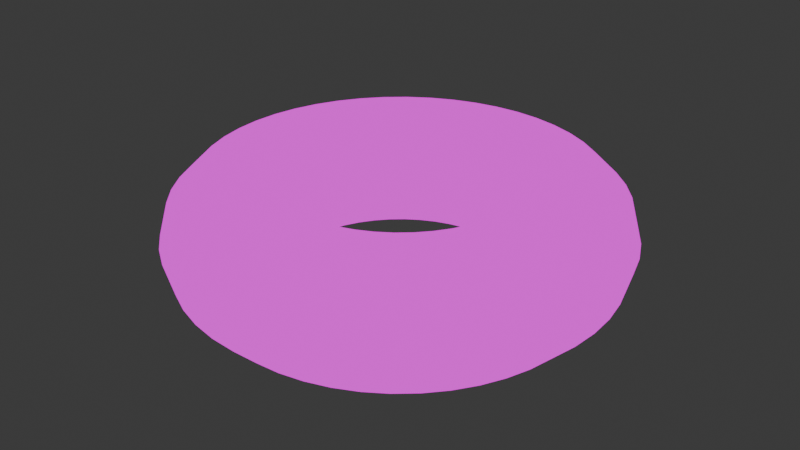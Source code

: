 # Source: kroeger-torus.blend  (saved by Blender 4.4.30; exported with 4.5.12 LTS)
import bpy
from mathutils import Matrix  # noqa: F401  (used for matrix-valued properties, if any)

bpy.ops.wm.read_factory_settings(use_empty=True)
scene = bpy.context.scene
scene.name = 'Scene'

# ---- images (referenced by path relative to the original .blend; pixels are not part of the script)
import os
ASSET_DIR = os.environ.get("B2B_ASSET_DIR", "")  # directory of the original .blend (textures are referenced by path, not embedded)
HERE = os.path.dirname(os.path.abspath(__file__))  # packed textures are extracted next to this script under _unpacked/

def load_image(name, relpath, width, height, colorspace="sRGB"):
    """Load a texture the original file referenced (path relative to the .blend, or extracted next to this script)."""
    p = next((c for c in (os.path.join(HERE, relpath), os.path.join(ASSET_DIR, relpath)) if relpath and os.path.exists(c)), "")
    if p:
        img = bpy.data.images.load(p, check_existing=True)
        img.name = name
    else:  # same state as the original file: an image datablock whose file is absent (Cycles renders it pink)
        img = bpy.data.images.new(name, width, height)
        img.source = "FILE"
        img.filepath = "//" + (relpath or name)
    img.colorspace_settings.name = colorspace
    return img
img_chad_kroeger__udim__albedo_png = load_image('chad_kroeger_<UDIM>_albedo.png', 'chad_kroeger_1024_albedo.png', 1024, 1024, 'sRGB')

# ---- materials (node trees are filled in below, after node groups)
mat_chadkroeger = bpy.data.materials.new('ChadKroeger')

# ---- material node trees
mat_chadkroeger.use_nodes = True; mat_chadkroeger.node_tree.nodes.clear()
_N = mat_chadkroeger.node_tree.nodes; _L = mat_chadkroeger.node_tree.links
n0 = _N.new('ShaderNodeOutputMaterial'); n0.name = 'Material Output'; n0.location = (300, 300)
n1 = _N.new('ShaderNodeTexImage'); n1.name = 'Image Texture'; n1.location = (-60, 284)
n1.image = img_chad_kroeger__udim__albedo_png
_L.new(n1.outputs[0], n0.inputs[0])
n0.is_active_output = True

# ---- world
world_world = bpy.data.worlds.new('World'); scene.world = world_world
world_world.use_nodes = True; world_world.node_tree.nodes.clear()
_N = world_world.node_tree.nodes; _L = world_world.node_tree.links
n0 = _N.new('ShaderNodeOutputWorld'); n0.name = 'World Output'; n0.location = (300, 300)
n1 = _N.new('ShaderNodeBackground'); n1.name = 'Background'; n1.location = (10, 300)
n1.inputs[0].default_value = (0.05088, 0.05088, 0.05088, 1.0)
_L.new(n1.outputs[0], n0.inputs[0])
n0.is_active_output = True
world_world.color = (0.05088, 0.05088, 0.05088)
world_world.sun_shadow_jitter_overblur = 0.0

# ---- meshes
me_torus = bpy.data.meshes.new('Torus')
me_torus.from_pydata([(0.85, 0.0, 0.0), (0.8165, 0.0, 0.125), (0.725, 0.0, 0.2165), (0.6, 0.0, 0.25), (0.475, 0.0, 0.2165), (0.3835, 0.0, 0.125), (0.35, 0.0, 3.062e-17), (0.3835, 0.0, -0.125), (0.475, 0.0, -0.2165), (0.6, 0.0, -0.25), (0.725, 0.0, -0.2165), (0.8165, 0.0, -0.125), (0.8427, 0.1109, 0.0), (0.8095, 0.1066, 0.125), (0.7188, 0.09463, 0.2165), (0.5949, 0.07832, 0.25), (0.4709, 0.062, 0.2165), (0.3802, 0.05006, 0.125), (0.347, 0.04568, 3.062e-17), (0.3802, 0.05006, -0.125), (0.4709, 0.062, -0.2165), (0.5949, 0.07832, -0.25), (0.7188, 0.09463, -0.2165), (0.8095, 0.1066, -0.125), (0.821, 0.22, 0.0), (0.7887, 0.2113, 0.125), (0.7003, 0.1876, 0.2165), (0.5796, 0.1553, 0.25), (0.4588, 0.1229, 0.2165), (0.3704, 0.09926, 0.125), (0.3381, 0.09059, 3.062e-17), (0.3704, 0.09926, -0.125), (0.4588, 0.1229, -0.2165), (0.5796, 0.1553, -0.25), (0.7003, 0.1876, -0.2165), (0.7887, 0.2113, -0.125), (0.7853, 0.3253, 0.0), (0.7544, 0.3125, 0.125), (0.6698, 0.2774, 0.2165), (0.5543, 0.2296, 0.25), (0.4388, 0.1818, 0.2165), (0.3543, 0.1468, 0.125), (0.3234, 0.1339, 3.062e-17), (0.3543, 0.1468, -0.125), (0.4388, 0.1818, -0.2165), (0.5543, 0.2296, -0.25), (0.6698, 0.2774, -0.2165), (0.7544, 0.3125, -0.125), (0.7361, 0.425, 0.0), (0.7071, 0.4083, 0.125), (0.6279, 0.3625, 0.2165), (0.5196, 0.3, 0.25), (0.4114, 0.2375, 0.2165), (0.3321, 0.1917, 0.125), (0.3031, 0.175, 3.062e-17), (0.3321, 0.1917, -0.125), (0.4114, 0.2375, -0.2165), (0.5196, 0.3, -0.25), (0.6279, 0.3625, -0.2165), (0.7071, 0.4083, -0.125), (0.6744, 0.5174, 0.0), (0.6478, 0.4971, 0.125), (0.5752, 0.4414, 0.2165), (0.476, 0.3653, 0.25), (0.3768, 0.2892, 0.2165), (0.3042, 0.2335, 0.125), (0.2777, 0.2131, 3.062e-17), (0.3042, 0.2335, -0.125), (0.3768, 0.2892, -0.2165), (0.476, 0.3653, -0.25), (0.5752, 0.4414, -0.2165), (0.6478, 0.4971, -0.125), (0.601, 0.601, 0.0), (0.5774, 0.5774, 0.125), (0.5127, 0.5127, 0.2165), (0.4243, 0.4243, 0.25), (0.3359, 0.3359, 0.2165), (0.2712, 0.2712, 0.125), (0.2475, 0.2475, 3.062e-17), (0.2712, 0.2712, -0.125), (0.3359, 0.3359, -0.2165), (0.4243, 0.4243, -0.25), (0.5127, 0.5127, -0.2165), (0.5774, 0.5774, -0.125), (0.5174, 0.6744, 0.0), (0.4971, 0.6478, 0.125), (0.4414, 0.5752, 0.2165), (0.3653, 0.476, 0.25), (0.2892, 0.3768, 0.2165), (0.2335, 0.3042, 0.125), (0.2131, 0.2777, 3.062e-17), (0.2335, 0.3042, -0.125), (0.2892, 0.3768, -0.2165), (0.3653, 0.476, -0.25), (0.4414, 0.5752, -0.2165), (0.4971, 0.6478, -0.125), (0.425, 0.7361, 0.0), (0.4083, 0.7071, 0.125), (0.3625, 0.6279, 0.2165), (0.3, 0.5196, 0.25), (0.2375, 0.4114, 0.2165), (0.1917, 0.3321, 0.125), (0.175, 0.3031, 3.062e-17), (0.1917, 0.3321, -0.125), (0.2375, 0.4114, -0.2165), (0.3, 0.5196, -0.25), (0.3625, 0.6279, -0.2165), (0.4083, 0.7071, -0.125), (0.3253, 0.7853, 0.0), (0.3125, 0.7544, 0.125), (0.2774, 0.6698, 0.2165), (0.2296, 0.5543, 0.25), (0.1818, 0.4388, 0.2165), (0.1468, 0.3543, 0.125), (0.1339, 0.3234, 3.062e-17), (0.1468, 0.3543, -0.125), (0.1818, 0.4388, -0.2165), (0.2296, 0.5543, -0.25), (0.2774, 0.6698, -0.2165), (0.3125, 0.7544, -0.125), (0.22, 0.821, 0.0), (0.2113, 0.7887, 0.125), (0.1876, 0.7003, 0.2165), (0.1553, 0.5796, 0.25), (0.1229, 0.4588, 0.2165), (0.09926, 0.3704, 0.125), (0.09059, 0.3381, 3.062e-17), (0.09926, 0.3704, -0.125), (0.1229, 0.4588, -0.2165), (0.1553, 0.5796, -0.25), (0.1876, 0.7003, -0.2165), (0.2113, 0.7887, -0.125), (0.1109, 0.8427, 0.0), (0.1066, 0.8095, 0.125), (0.09463, 0.7188, 0.2165), (0.07832, 0.5949, 0.25), (0.062, 0.4709, 0.2165), (0.05006, 0.3802, 0.125), (0.04568, 0.347, 3.062e-17), (0.05006, 0.3802, -0.125), (0.062, 0.4709, -0.2165), (0.07832, 0.5949, -0.25), (0.09463, 0.7188, -0.2165), (0.1066, 0.8095, -0.125), (6.417e-08, 0.85, 0.0), (6.164e-08, 0.8165, 0.125), (5.474e-08, 0.725, 0.2165), (4.53e-08, 0.6, 0.25), (3.586e-08, 0.475, 0.2165), (2.895e-08, 0.3835, 0.125), (2.642e-08, 0.35, 3.062e-17), (2.895e-08, 0.3835, -0.125), (3.586e-08, 0.475, -0.2165), (4.53e-08, 0.6, -0.25), (5.474e-08, 0.725, -0.2165), (6.164e-08, 0.8165, -0.125), (-0.1109, 0.8427, 0.0), (-0.1066, 0.8095, 0.125), (-0.09463, 0.7188, 0.2165), (-0.07832, 0.5949, 0.25), (-0.062, 0.4709, 0.2165), (-0.05006, 0.3802, 0.125), (-0.04568, 0.347, 3.062e-17), (-0.05006, 0.3802, -0.125), (-0.062, 0.4709, -0.2165), (-0.07832, 0.5949, -0.25), (-0.09463, 0.7188, -0.2165), (-0.1066, 0.8095, -0.125), (-0.22, 0.821, 0.0), (-0.2113, 0.7887, 0.125), (-0.1876, 0.7003, 0.2165), (-0.1553, 0.5796, 0.25), (-0.1229, 0.4588, 0.2165), (-0.09926, 0.3704, 0.125), (-0.09059, 0.3381, 3.062e-17), (-0.09926, 0.3704, -0.125), (-0.1229, 0.4588, -0.2165), (-0.1553, 0.5796, -0.25), (-0.1876, 0.7003, -0.2165), (-0.2113, 0.7887, -0.125), (-0.3253, 0.7853, 0.0), (-0.3125, 0.7544, 0.125), (-0.2774, 0.6698, 0.2165), (-0.2296, 0.5543, 0.25), (-0.1818, 0.4388, 0.2165), (-0.1468, 0.3543, 0.125), (-0.1339, 0.3234, 3.062e-17), (-0.1468, 0.3543, -0.125), (-0.1818, 0.4388, -0.2165), (-0.2296, 0.5543, -0.25), (-0.2774, 0.6698, -0.2165), (-0.3125, 0.7544, -0.125), (-0.425, 0.7361, 0.0), (-0.4083, 0.7071, 0.125), (-0.3625, 0.6279, 0.2165), (-0.3, 0.5196, 0.25), (-0.2375, 0.4114, 0.2165), (-0.1917, 0.3321, 0.125), (-0.175, 0.3031, 3.062e-17), (-0.1917, 0.3321, -0.125), (-0.2375, 0.4114, -0.2165), (-0.3, 0.5196, -0.25), (-0.3625, 0.6279, -0.2165), (-0.4083, 0.7071, -0.125), (-0.5174, 0.6744, 0.0), (-0.4971, 0.6478, 0.125), (-0.4414, 0.5752, 0.2165), (-0.3653, 0.476, 0.25), (-0.2892, 0.3768, 0.2165), (-0.2335, 0.3042, 0.125), (-0.2131, 0.2777, 3.062e-17), (-0.2335, 0.3042, -0.125), (-0.2892, 0.3768, -0.2165), (-0.3653, 0.476, -0.25), (-0.4414, 0.5752, -0.2165), (-0.4971, 0.6478, -0.125), (-0.601, 0.601, 0.0), (-0.5774, 0.5774, 0.125), (-0.5127, 0.5127, 0.2165), (-0.4243, 0.4243, 0.25), (-0.3359, 0.3359, 0.2165), (-0.2712, 0.2712, 0.125), (-0.2475, 0.2475, 3.062e-17), (-0.2712, 0.2712, -0.125), (-0.3359, 0.3359, -0.2165), (-0.4243, 0.4243, -0.25), (-0.5127, 0.5127, -0.2165), (-0.5774, 0.5774, -0.125), (-0.6744, 0.5174, 0.0), (-0.6478, 0.4971, 0.125), (-0.5752, 0.4414, 0.2165), (-0.476, 0.3653, 0.25), (-0.3768, 0.2892, 0.2165), (-0.3042, 0.2335, 0.125), (-0.2777, 0.2131, 3.062e-17), (-0.3042, 0.2335, -0.125), (-0.3768, 0.2892, -0.2165), (-0.476, 0.3653, -0.25), (-0.5752, 0.4414, -0.2165), (-0.6478, 0.4971, -0.125), (-0.7361, 0.425, 0.0), (-0.7071, 0.4083, 0.125), (-0.6279, 0.3625, 0.2165), (-0.5196, 0.3, 0.25), (-0.4114, 0.2375, 0.2165), (-0.3321, 0.1917, 0.125), (-0.3031, 0.175, 3.062e-17), (-0.3321, 0.1917, -0.125), (-0.4114, 0.2375, -0.2165), (-0.5196, 0.3, -0.25), (-0.6279, 0.3625, -0.2165), (-0.7071, 0.4083, -0.125), (-0.7853, 0.3253, 0.0), (-0.7544, 0.3125, 0.125), (-0.6698, 0.2774, 0.2165), (-0.5543, 0.2296, 0.25), (-0.4388, 0.1818, 0.2165), (-0.3543, 0.1468, 0.125), (-0.3234, 0.1339, 3.062e-17), (-0.3543, 0.1468, -0.125), (-0.4388, 0.1818, -0.2165), (-0.5543, 0.2296, -0.25), (-0.6698, 0.2774, -0.2165), (-0.7544, 0.3125, -0.125), (-0.821, 0.22, 0.0), (-0.7887, 0.2113, 0.125), (-0.7003, 0.1876, 0.2165), (-0.5796, 0.1553, 0.25), (-0.4588, 0.1229, 0.2165), (-0.3704, 0.09926, 0.125), (-0.3381, 0.09059, 3.062e-17), (-0.3704, 0.09926, -0.125), (-0.4588, 0.1229, -0.2165), (-0.5796, 0.1553, -0.25), (-0.7003, 0.1876, -0.2165), (-0.7887, 0.2113, -0.125), (-0.8427, 0.1109, 0.0), (-0.8095, 0.1066, 0.125), (-0.7188, 0.09463, 0.2165), (-0.5949, 0.07832, 0.25), (-0.4709, 0.062, 0.2165), (-0.3802, 0.05006, 0.125), (-0.347, 0.04568, 3.062e-17), (-0.3802, 0.05006, -0.125), (-0.4709, 0.062, -0.2165), (-0.5949, 0.07832, -0.25), (-0.7188, 0.09463, -0.2165), (-0.8095, 0.1066, -0.125), (-0.85, 7.431e-08, 0.0), (-0.8165, 7.138e-08, 0.125), (-0.725, 6.338e-08, 0.2165), (-0.6, 5.245e-08, 0.25), (-0.475, 4.153e-08, 0.2165), (-0.3835, 3.353e-08, 0.125), (-0.35, 3.06e-08, 3.062e-17), (-0.3835, 3.353e-08, -0.125), (-0.475, 4.153e-08, -0.2165), (-0.6, 5.245e-08, -0.25), (-0.725, 6.338e-08, -0.2165), (-0.8165, 7.138e-08, -0.125), (-0.8427, -0.1109, 0.0), (-0.8095, -0.1066, 0.125), (-0.7188, -0.09463, 0.2165), (-0.5949, -0.07832, 0.25), (-0.4709, -0.062, 0.2165), (-0.3802, -0.05006, 0.125), (-0.347, -0.04568, 3.062e-17), (-0.3802, -0.05006, -0.125), (-0.4709, -0.062, -0.2165), (-0.5949, -0.07832, -0.25), (-0.7188, -0.09463, -0.2165), (-0.8095, -0.1066, -0.125), (-0.821, -0.22, 0.0), (-0.7887, -0.2113, 0.125), (-0.7003, -0.1876, 0.2165), (-0.5796, -0.1553, 0.25), (-0.4588, -0.1229, 0.2165), (-0.3704, -0.09926, 0.125), (-0.3381, -0.09059, 3.062e-17), (-0.3704, -0.09926, -0.125), (-0.4588, -0.1229, -0.2165), (-0.5796, -0.1553, -0.25), (-0.7003, -0.1876, -0.2165), (-0.7887, -0.2113, -0.125), (-0.7853, -0.3253, 0.0), (-0.7544, -0.3125, 0.125), (-0.6698, -0.2774, 0.2165), (-0.5543, -0.2296, 0.25), (-0.4388, -0.1818, 0.2165), (-0.3543, -0.1468, 0.125), (-0.3234, -0.1339, 3.062e-17), (-0.3543, -0.1468, -0.125), (-0.4388, -0.1818, -0.2165), (-0.5543, -0.2296, -0.25), (-0.6698, -0.2774, -0.2165), (-0.7544, -0.3125, -0.125), (-0.7361, -0.425, 0.0), (-0.7071, -0.4083, 0.125), (-0.6279, -0.3625, 0.2165), (-0.5196, -0.3, 0.25), (-0.4114, -0.2375, 0.2165), (-0.3321, -0.1917, 0.125), (-0.3031, -0.175, 3.062e-17), (-0.3321, -0.1917, -0.125), (-0.4114, -0.2375, -0.2165), (-0.5196, -0.3, -0.25), (-0.6279, -0.3625, -0.2165), (-0.7071, -0.4083, -0.125), (-0.6744, -0.5174, 0.0), (-0.6478, -0.4971, 0.125), (-0.5752, -0.4414, 0.2165), (-0.476, -0.3653, 0.25), (-0.3768, -0.2892, 0.2165), (-0.3042, -0.2335, 0.125), (-0.2777, -0.2131, 3.062e-17), (-0.3042, -0.2335, -0.125), (-0.3768, -0.2892, -0.2165), (-0.476, -0.3653, -0.25), (-0.5752, -0.4414, -0.2165), (-0.6478, -0.4971, -0.125), (-0.601, -0.601, 0.0), (-0.5774, -0.5774, 0.125), (-0.5127, -0.5127, 0.2165), (-0.4243, -0.4243, 0.25), (-0.3359, -0.3359, 0.2165), (-0.2712, -0.2712, 0.125), (-0.2475, -0.2475, 3.062e-17), (-0.2712, -0.2712, -0.125), (-0.3359, -0.3359, -0.2165), (-0.4243, -0.4243, -0.25), (-0.5127, -0.5127, -0.2165), (-0.5774, -0.5774, -0.125), (-0.5174, -0.6744, 0.0), (-0.4971, -0.6478, 0.125), (-0.4414, -0.5752, 0.2165), (-0.3653, -0.476, 0.25), (-0.2892, -0.3768, 0.2165), (-0.2335, -0.3042, 0.125), (-0.2131, -0.2777, 3.062e-17), (-0.2335, -0.3042, -0.125), (-0.2892, -0.3768, -0.2165), (-0.3653, -0.476, -0.25), (-0.4414, -0.5752, -0.2165), (-0.4971, -0.6478, -0.125), (-0.425, -0.7361, 0.0), (-0.4083, -0.7071, 0.125), (-0.3625, -0.6279, 0.2165), (-0.3, -0.5196, 0.25), (-0.2375, -0.4114, 0.2165), (-0.1917, -0.3321, 0.125), (-0.175, -0.3031, 3.062e-17), (-0.1917, -0.3321, -0.125), (-0.2375, -0.4114, -0.2165), (-0.3, -0.5196, -0.25), (-0.3625, -0.6279, -0.2165), (-0.4083, -0.7071, -0.125), (-0.3253, -0.7853, 0.0), (-0.3125, -0.7544, 0.125), (-0.2774, -0.6698, 0.2165), (-0.2296, -0.5543, 0.25), (-0.1818, -0.4388, 0.2165), (-0.1468, -0.3543, 0.125), (-0.1339, -0.3234, 3.062e-17), (-0.1468, -0.3543, -0.125), (-0.1818, -0.4388, -0.2165), (-0.2296, -0.5543, -0.25), (-0.2774, -0.6698, -0.2165), (-0.3125, -0.7544, -0.125), (-0.22, -0.821, 0.0), (-0.2113, -0.7887, 0.125), (-0.1876, -0.7003, 0.2165), (-0.1553, -0.5796, 0.25), (-0.1229, -0.4588, 0.2165), (-0.09926, -0.3704, 0.125), (-0.09059, -0.3381, 3.062e-17), (-0.09926, -0.3704, -0.125), (-0.1229, -0.4588, -0.2165), (-0.1553, -0.5796, -0.25), (-0.1876, -0.7003, -0.2165), (-0.2113, -0.7887, -0.125), (-0.1109, -0.8427, 0.0), (-0.1066, -0.8095, 0.125), (-0.09463, -0.7188, 0.2165), (-0.07832, -0.5949, 0.25), (-0.062, -0.4709, 0.2165), (-0.05006, -0.3802, 0.125), (-0.04568, -0.347, 3.062e-17), (-0.05006, -0.3802, -0.125), (-0.062, -0.4709, -0.2165), (-0.07832, -0.5949, -0.25), (-0.09463, -0.7188, -0.2165), (-0.1066, -0.8095, -0.125), (6.417e-08, -0.85, 0.0), (6.164e-08, -0.8165, 0.125), (5.474e-08, -0.725, 0.2165), (4.53e-08, -0.6, 0.25), (3.586e-08, -0.475, 0.2165), (2.895e-08, -0.3835, 0.125), (2.642e-08, -0.35, 3.062e-17), (2.895e-08, -0.3835, -0.125), (3.586e-08, -0.475, -0.2165), (4.53e-08, -0.6, -0.25), (5.474e-08, -0.725, -0.2165), (6.164e-08, -0.8165, -0.125), (0.1109, -0.8427, 0.0), (0.1066, -0.8095, 0.125), (0.09463, -0.7188, 0.2165), (0.07832, -0.5949, 0.25), (0.062, -0.4709, 0.2165), (0.05006, -0.3802, 0.125), (0.04568, -0.347, 3.062e-17), (0.05006, -0.3802, -0.125), (0.062, -0.4709, -0.2165), (0.07832, -0.5949, -0.25), (0.09463, -0.7188, -0.2165), (0.1066, -0.8095, -0.125), (0.22, -0.821, 0.0), (0.2113, -0.7887, 0.125), (0.1876, -0.7003, 0.2165), (0.1553, -0.5796, 0.25), (0.1229, -0.4588, 0.2165), (0.09926, -0.3704, 0.125), (0.09059, -0.3381, 3.062e-17), (0.09926, -0.3704, -0.125), (0.1229, -0.4588, -0.2165), (0.1553, -0.5796, -0.25), (0.1876, -0.7003, -0.2165), (0.2113, -0.7887, -0.125), (0.3253, -0.7853, 0.0), (0.3125, -0.7544, 0.125), (0.2774, -0.6698, 0.2165), (0.2296, -0.5543, 0.25), (0.1818, -0.4388, 0.2165), (0.1468, -0.3543, 0.125), (0.1339, -0.3234, 3.062e-17), (0.1468, -0.3543, -0.125), (0.1818, -0.4388, -0.2165), (0.2296, -0.5543, -0.25), (0.2774, -0.6698, -0.2165), (0.3125, -0.7544, -0.125), (0.425, -0.7361, 0.0), (0.4083, -0.7071, 0.125), (0.3625, -0.6279, 0.2165), (0.3, -0.5196, 0.25), (0.2375, -0.4114, 0.2165), (0.1917, -0.3321, 0.125), (0.175, -0.3031, 3.062e-17), (0.1917, -0.3321, -0.125), (0.2375, -0.4114, -0.2165), (0.3, -0.5196, -0.25), (0.3625, -0.6279, -0.2165), (0.4083, -0.7071, -0.125), (0.5174, -0.6744, 0.0), (0.4971, -0.6478, 0.125), (0.4414, -0.5752, 0.2165), (0.3653, -0.476, 0.25), (0.2892, -0.3768, 0.2165), (0.2335, -0.3042, 0.125), (0.2131, -0.2777, 3.062e-17), (0.2335, -0.3042, -0.125), (0.2892, -0.3768, -0.2165), (0.3653, -0.476, -0.25), (0.4414, -0.5752, -0.2165), (0.4971, -0.6478, -0.125), (0.601, -0.601, 0.0), (0.5774, -0.5774, 0.125), (0.5127, -0.5127, 0.2165), (0.4243, -0.4243, 0.25), (0.3359, -0.3359, 0.2165), (0.2712, -0.2712, 0.125), (0.2475, -0.2475, 3.062e-17), (0.2712, -0.2712, -0.125), (0.3359, -0.3359, -0.2165), (0.4243, -0.4243, -0.25), (0.5127, -0.5127, -0.2165), (0.5774, -0.5774, -0.125), (0.6744, -0.5174, 0.0), (0.6478, -0.4971, 0.125), (0.5752, -0.4414, 0.2165), (0.476, -0.3653, 0.25), (0.3768, -0.2892, 0.2165), (0.3042, -0.2335, 0.125), (0.2777, -0.2131, 3.062e-17), (0.3042, -0.2335, -0.125), (0.3768, -0.2892, -0.2165), (0.476, -0.3653, -0.25), (0.5752, -0.4414, -0.2165), (0.6478, -0.4971, -0.125), (0.7361, -0.425, 0.0), (0.7071, -0.4083, 0.125), (0.6279, -0.3625, 0.2165), (0.5196, -0.3, 0.25), (0.4114, -0.2375, 0.2165), (0.3321, -0.1917, 0.125), (0.3031, -0.175, 3.062e-17), (0.3321, -0.1917, -0.125), (0.4114, -0.2375, -0.2165), (0.5196, -0.3, -0.25), (0.6279, -0.3625, -0.2165), (0.7071, -0.4083, -0.125), (0.7853, -0.3253, 0.0), (0.7544, -0.3125, 0.125), (0.6698, -0.2774, 0.2165), (0.5543, -0.2296, 0.25), (0.4388, -0.1818, 0.2165), (0.3543, -0.1468, 0.125), (0.3234, -0.1339, 3.062e-17), (0.3543, -0.1468, -0.125), (0.4388, -0.1818, -0.2165), (0.5543, -0.2296, -0.25), (0.6698, -0.2774, -0.2165), (0.7544, -0.3125, -0.125), (0.821, -0.22, 0.0), (0.7887, -0.2113, 0.125), (0.7003, -0.1876, 0.2165), (0.5796, -0.1553, 0.25), (0.4588, -0.1229, 0.2165), (0.3704, -0.09926, 0.125), (0.3381, -0.09059, 3.062e-17), (0.3704, -0.09926, -0.125), (0.4588, -0.1229, -0.2165), (0.5796, -0.1553, -0.25), (0.7003, -0.1876, -0.2165), (0.7887, -0.2113, -0.125), (0.8427, -0.1109, 0.0), (0.8095, -0.1066, 0.125), (0.7188, -0.09463, 0.2165), (0.5949, -0.07832, 0.25), (0.4709, -0.062, 0.2165), (0.3802, -0.05006, 0.125), (0.347, -0.04568, 3.062e-17), (0.3802, -0.05006, -0.125), (0.4709, -0.062, -0.2165), (0.5949, -0.07832, -0.25), (0.7188, -0.09463, -0.2165), (0.8095, -0.1066, -0.125)], [], [(0, 12, 13, 1), (1, 13, 14, 2), (2, 14, 15, 3), (3, 15, 16, 4), (4, 16, 17, 5), (5, 17, 18, 6), (6, 18, 19, 7), (7, 19, 20, 8), (8, 20, 21, 9), (9, 21, 22, 10), (10, 22, 23, 11), (11, 23, 12, 0), (12, 24, 25, 13), (13, 25, 26, 14), (14, 26, 27, 15), (15, 27, 28, 16), (16, 28, 29, 17), (17, 29, 30, 18), (18, 30, 31, 19), (19, 31, 32, 20), (20, 32, 33, 21), (21, 33, 34, 22), (22, 34, 35, 23), (23, 35, 24, 12), (24, 36, 37, 25), (25, 37, 38, 26), (26, 38, 39, 27), (27, 39, 40, 28), (28, 40, 41, 29), (29, 41, 42, 30), (30, 42, 43, 31), (31, 43, 44, 32), (32, 44, 45, 33), (33, 45, 46, 34), (34, 46, 47, 35), (35, 47, 36, 24), (36, 48, 49, 37), (37, 49, 50, 38), (38, 50, 51, 39), (39, 51, 52, 40), (40, 52, 53, 41), (41, 53, 54, 42), (42, 54, 55, 43), (43, 55, 56, 44), (44, 56, 57, 45), (45, 57, 58, 46), (46, 58, 59, 47), (47, 59, 48, 36), (48, 60, 61, 49), (49, 61, 62, 50), (50, 62, 63, 51), (51, 63, 64, 52), (52, 64, 65, 53), (53, 65, 66, 54), (54, 66, 67, 55), (55, 67, 68, 56), (56, 68, 69, 57), (57, 69, 70, 58), (58, 70, 71, 59), (59, 71, 60, 48), (60, 72, 73, 61), (61, 73, 74, 62), (62, 74, 75, 63), (63, 75, 76, 64), (64, 76, 77, 65), (65, 77, 78, 66), (66, 78, 79, 67), (67, 79, 80, 68), (68, 80, 81, 69), (69, 81, 82, 70), (70, 82, 83, 71), (71, 83, 72, 60), (72, 84, 85, 73), (73, 85, 86, 74), (74, 86, 87, 75), (75, 87, 88, 76), (76, 88, 89, 77), (77, 89, 90, 78), (78, 90, 91, 79), (79, 91, 92, 80), (80, 92, 93, 81), (81, 93, 94, 82), (82, 94, 95, 83), (83, 95, 84, 72), (84, 96, 97, 85), (85, 97, 98, 86), (86, 98, 99, 87), (87, 99, 100, 88), (88, 100, 101, 89), (89, 101, 102, 90), (90, 102, 103, 91), (91, 103, 104, 92), (92, 104, 105, 93), (93, 105, 106, 94), (94, 106, 107, 95), (95, 107, 96, 84), (96, 108, 109, 97), (97, 109, 110, 98), (98, 110, 111, 99), (99, 111, 112, 100), (100, 112, 113, 101), (101, 113, 114, 102), (102, 114, 115, 103), (103, 115, 116, 104), (104, 116, 117, 105), (105, 117, 118, 106), (106, 118, 119, 107), (107, 119, 108, 96), (108, 120, 121, 109), (109, 121, 122, 110), (110, 122, 123, 111), (111, 123, 124, 112), (112, 124, 125, 113), (113, 125, 126, 114), (114, 126, 127, 115), (115, 127, 128, 116), (116, 128, 129, 117), (117, 129, 130, 118), (118, 130, 131, 119), (119, 131, 120, 108), (120, 132, 133, 121), (121, 133, 134, 122), (122, 134, 135, 123), (123, 135, 136, 124), (124, 136, 137, 125), (125, 137, 138, 126), (126, 138, 139, 127), (127, 139, 140, 128), (128, 140, 141, 129), (129, 141, 142, 130), (130, 142, 143, 131), (131, 143, 132, 120), (132, 144, 145, 133), (133, 145, 146, 134), (134, 146, 147, 135), (135, 147, 148, 136), (136, 148, 149, 137), (137, 149, 150, 138), (138, 150, 151, 139), (139, 151, 152, 140), (140, 152, 153, 141), (141, 153, 154, 142), (142, 154, 155, 143), (143, 155, 144, 132), (144, 156, 157, 145), (145, 157, 158, 146), (146, 158, 159, 147), (147, 159, 160, 148), (148, 160, 161, 149), (149, 161, 162, 150), (150, 162, 163, 151), (151, 163, 164, 152), (152, 164, 165, 153), (153, 165, 166, 154), (154, 166, 167, 155), (155, 167, 156, 144), (156, 168, 169, 157), (157, 169, 170, 158), (158, 170, 171, 159), (159, 171, 172, 160), (160, 172, 173, 161), (161, 173, 174, 162), (162, 174, 175, 163), (163, 175, 176, 164), (164, 176, 177, 165), (165, 177, 178, 166), (166, 178, 179, 167), (167, 179, 168, 156), (168, 180, 181, 169), (169, 181, 182, 170), (170, 182, 183, 171), (171, 183, 184, 172), (172, 184, 185, 173), (173, 185, 186, 174), (174, 186, 187, 175), (175, 187, 188, 176), (176, 188, 189, 177), (177, 189, 190, 178), (178, 190, 191, 179), (179, 191, 180, 168), (180, 192, 193, 181), (181, 193, 194, 182), (182, 194, 195, 183), (183, 195, 196, 184), (184, 196, 197, 185), (185, 197, 198, 186), (186, 198, 199, 187), (187, 199, 200, 188), (188, 200, 201, 189), (189, 201, 202, 190), (190, 202, 203, 191), (191, 203, 192, 180), (192, 204, 205, 193), (193, 205, 206, 194), (194, 206, 207, 195), (195, 207, 208, 196), (196, 208, 209, 197), (197, 209, 210, 198), (198, 210, 211, 199), (199, 211, 212, 200), (200, 212, 213, 201), (201, 213, 214, 202), (202, 214, 215, 203), (203, 215, 204, 192), (204, 216, 217, 205), (205, 217, 218, 206), (206, 218, 219, 207), (207, 219, 220, 208), (208, 220, 221, 209), (209, 221, 222, 210), (210, 222, 223, 211), (211, 223, 224, 212), (212, 224, 225, 213), (213, 225, 226, 214), (214, 226, 227, 215), (215, 227, 216, 204), (216, 228, 229, 217), (217, 229, 230, 218), (218, 230, 231, 219), (219, 231, 232, 220), (220, 232, 233, 221), (221, 233, 234, 222), (222, 234, 235, 223), (223, 235, 236, 224), (224, 236, 237, 225), (225, 237, 238, 226), (226, 238, 239, 227), (227, 239, 228, 216), (228, 240, 241, 229), (229, 241, 242, 230), (230, 242, 243, 231), (231, 243, 244, 232), (232, 244, 245, 233), (233, 245, 246, 234), (234, 246, 247, 235), (235, 247, 248, 236), (236, 248, 249, 237), (237, 249, 250, 238), (238, 250, 251, 239), (239, 251, 240, 228), (240, 252, 253, 241), (241, 253, 254, 242), (242, 254, 255, 243), (243, 255, 256, 244), (244, 256, 257, 245), (245, 257, 258, 246), (246, 258, 259, 247), (247, 259, 260, 248), (248, 260, 261, 249), (249, 261, 262, 250), (250, 262, 263, 251), (251, 263, 252, 240), (252, 264, 265, 253), (253, 265, 266, 254), (254, 266, 267, 255), (255, 267, 268, 256), (256, 268, 269, 257), (257, 269, 270, 258), (258, 270, 271, 259), (259, 271, 272, 260), (260, 272, 273, 261), (261, 273, 274, 262), (262, 274, 275, 263), (263, 275, 264, 252), (264, 276, 277, 265), (265, 277, 278, 266), (266, 278, 279, 267), (267, 279, 280, 268), (268, 280, 281, 269), (269, 281, 282, 270), (270, 282, 283, 271), (271, 283, 284, 272), (272, 284, 285, 273), (273, 285, 286, 274), (274, 286, 287, 275), (275, 287, 276, 264), (276, 288, 289, 277), (277, 289, 290, 278), (278, 290, 291, 279), (279, 291, 292, 280), (280, 292, 293, 281), (281, 293, 294, 282), (282, 294, 295, 283), (283, 295, 296, 284), (284, 296, 297, 285), (285, 297, 298, 286), (286, 298, 299, 287), (287, 299, 288, 276), (288, 300, 301, 289), (289, 301, 302, 290), (290, 302, 303, 291), (291, 303, 304, 292), (292, 304, 305, 293), (293, 305, 306, 294), (294, 306, 307, 295), (295, 307, 308, 296), (296, 308, 309, 297), (297, 309, 310, 298), (298, 310, 311, 299), (299, 311, 300, 288), (300, 312, 313, 301), (301, 313, 314, 302), (302, 314, 315, 303), (303, 315, 316, 304), (304, 316, 317, 305), (305, 317, 318, 306), (306, 318, 319, 307), (307, 319, 320, 308), (308, 320, 321, 309), (309, 321, 322, 310), (310, 322, 323, 311), (311, 323, 312, 300), (312, 324, 325, 313), (313, 325, 326, 314), (314, 326, 327, 315), (315, 327, 328, 316), (316, 328, 329, 317), (317, 329, 330, 318), (318, 330, 331, 319), (319, 331, 332, 320), (320, 332, 333, 321), (321, 333, 334, 322), (322, 334, 335, 323), (323, 335, 324, 312), (324, 336, 337, 325), (325, 337, 338, 326), (326, 338, 339, 327), (327, 339, 340, 328), (328, 340, 341, 329), (329, 341, 342, 330), (330, 342, 343, 331), (331, 343, 344, 332), (332, 344, 345, 333), (333, 345, 346, 334), (334, 346, 347, 335), (335, 347, 336, 324), (336, 348, 349, 337), (337, 349, 350, 338), (338, 350, 351, 339), (339, 351, 352, 340), (340, 352, 353, 341), (341, 353, 354, 342), (342, 354, 355, 343), (343, 355, 356, 344), (344, 356, 357, 345), (345, 357, 358, 346), (346, 358, 359, 347), (347, 359, 348, 336), (348, 360, 361, 349), (349, 361, 362, 350), (350, 362, 363, 351), (351, 363, 364, 352), (352, 364, 365, 353), (353, 365, 366, 354), (354, 366, 367, 355), (355, 367, 368, 356), (356, 368, 369, 357), (357, 369, 370, 358), (358, 370, 371, 359), (359, 371, 360, 348), (360, 372, 373, 361), (361, 373, 374, 362), (362, 374, 375, 363), (363, 375, 376, 364), (364, 376, 377, 365), (365, 377, 378, 366), (366, 378, 379, 367), (367, 379, 380, 368), (368, 380, 381, 369), (369, 381, 382, 370), (370, 382, 383, 371), (371, 383, 372, 360), (372, 384, 385, 373), (373, 385, 386, 374), (374, 386, 387, 375), (375, 387, 388, 376), (376, 388, 389, 377), (377, 389, 390, 378), (378, 390, 391, 379), (379, 391, 392, 380), (380, 392, 393, 381), (381, 393, 394, 382), (382, 394, 395, 383), (383, 395, 384, 372), (384, 396, 397, 385), (385, 397, 398, 386), (386, 398, 399, 387), (387, 399, 400, 388), (388, 400, 401, 389), (389, 401, 402, 390), (390, 402, 403, 391), (391, 403, 404, 392), (392, 404, 405, 393), (393, 405, 406, 394), (394, 406, 407, 395), (395, 407, 396, 384), (396, 408, 409, 397), (397, 409, 410, 398), (398, 410, 411, 399), (399, 411, 412, 400), (400, 412, 413, 401), (401, 413, 414, 402), (402, 414, 415, 403), (403, 415, 416, 404), (404, 416, 417, 405), (405, 417, 418, 406), (406, 418, 419, 407), (407, 419, 408, 396), (408, 420, 421, 409), (409, 421, 422, 410), (410, 422, 423, 411), (411, 423, 424, 412), (412, 424, 425, 413), (413, 425, 426, 414), (414, 426, 427, 415), (415, 427, 428, 416), (416, 428, 429, 417), (417, 429, 430, 418), (418, 430, 431, 419), (419, 431, 420, 408), (420, 432, 433, 421), (421, 433, 434, 422), (422, 434, 435, 423), (423, 435, 436, 424), (424, 436, 437, 425), (425, 437, 438, 426), (426, 438, 439, 427), (427, 439, 440, 428), (428, 440, 441, 429), (429, 441, 442, 430), (430, 442, 443, 431), (431, 443, 432, 420), (432, 444, 445, 433), (433, 445, 446, 434), (434, 446, 447, 435), (435, 447, 448, 436), (436, 448, 449, 437), (437, 449, 450, 438), (438, 450, 451, 439), (439, 451, 452, 440), (440, 452, 453, 441), (441, 453, 454, 442), (442, 454, 455, 443), (443, 455, 444, 432), (444, 456, 457, 445), (445, 457, 458, 446), (446, 458, 459, 447), (447, 459, 460, 448), (448, 460, 461, 449), (449, 461, 462, 450), (450, 462, 463, 451), (451, 463, 464, 452), (452, 464, 465, 453), (453, 465, 466, 454), (454, 466, 467, 455), (455, 467, 456, 444), (456, 468, 469, 457), (457, 469, 470, 458), (458, 470, 471, 459), (459, 471, 472, 460), (460, 472, 473, 461), (461, 473, 474, 462), (462, 474, 475, 463), (463, 475, 476, 464), (464, 476, 477, 465), (465, 477, 478, 466), (466, 478, 479, 467), (467, 479, 468, 456), (468, 480, 481, 469), (469, 481, 482, 470), (470, 482, 483, 471), (471, 483, 484, 472), (472, 484, 485, 473), (473, 485, 486, 474), (474, 486, 487, 475), (475, 487, 488, 476), (476, 488, 489, 477), (477, 489, 490, 478), (478, 490, 491, 479), (479, 491, 480, 468), (480, 492, 493, 481), (481, 493, 494, 482), (482, 494, 495, 483), (483, 495, 496, 484), (484, 496, 497, 485), (485, 497, 498, 486), (486, 498, 499, 487), (487, 499, 500, 488), (488, 500, 501, 489), (489, 501, 502, 490), (490, 502, 503, 491), (491, 503, 492, 480), (492, 504, 505, 493), (493, 505, 506, 494), (494, 506, 507, 495), (495, 507, 508, 496), (496, 508, 509, 497), (497, 509, 510, 498), (498, 510, 511, 499), (499, 511, 512, 500), (500, 512, 513, 501), (501, 513, 514, 502), (502, 514, 515, 503), (503, 515, 504, 492), (504, 516, 517, 505), (505, 517, 518, 506), (506, 518, 519, 507), (507, 519, 520, 508), (508, 520, 521, 509), (509, 521, 522, 510), (510, 522, 523, 511), (511, 523, 524, 512), (512, 524, 525, 513), (513, 525, 526, 514), (514, 526, 527, 515), (515, 527, 516, 504), (516, 528, 529, 517), (517, 529, 530, 518), (518, 530, 531, 519), (519, 531, 532, 520), (520, 532, 533, 521), (521, 533, 534, 522), (522, 534, 535, 523), (523, 535, 536, 524), (524, 536, 537, 525), (525, 537, 538, 526), (526, 538, 539, 527), (527, 539, 528, 516), (528, 540, 541, 529), (529, 541, 542, 530), (530, 542, 543, 531), (531, 543, 544, 532), (532, 544, 545, 533), (533, 545, 546, 534), (534, 546, 547, 535), (535, 547, 548, 536), (536, 548, 549, 537), (537, 549, 550, 538), (538, 550, 551, 539), (539, 551, 540, 528), (540, 552, 553, 541), (541, 553, 554, 542), (542, 554, 555, 543), (543, 555, 556, 544), (544, 556, 557, 545), (545, 557, 558, 546), (546, 558, 559, 547), (547, 559, 560, 548), (548, 560, 561, 549), (549, 561, 562, 550), (550, 562, 563, 551), (551, 563, 552, 540), (552, 564, 565, 553), (553, 565, 566, 554), (554, 566, 567, 555), (555, 567, 568, 556), (556, 568, 569, 557), (557, 569, 570, 558), (558, 570, 571, 559), (559, 571, 572, 560), (560, 572, 573, 561), (561, 573, 574, 562), (562, 574, 575, 563), (563, 575, 564, 552), (564, 0, 1, 565), (565, 1, 2, 566), (566, 2, 3, 567), (567, 3, 4, 568), (568, 4, 5, 569), (569, 5, 6, 570), (570, 6, 7, 571), (571, 7, 8, 572), (572, 8, 9, 573), (573, 9, 10, 574), (574, 10, 11, 575), (575, 11, 0, 564)])
me_torus.polygons.foreach_set('use_smooth', [True] * 576)
_uv = me_torus.uv_layers.new(name='UVMap')
_uv.uv.foreach_set('vector', [0.7287, 0.5, 0.7267, 0.5299, 0.7178, 0.5287, 0.7197, 0.5, 0.7197, 0.5, 0.7178, 0.5287, 0.6934, 0.5255, 0.6951, 0.5, 0.6951, 0.5, 0.6934, 0.5255, 0.6601, 0.5211, 0.6614, 0.5, 0.6614, 0.5, 0.6601, 0.5211, 0.6267, 0.5167, 0.6278, 0.5, 0.6278, 0.5, 0.6267, 0.5167, 0.6023, 0.5135, 0.6032, 0.5, 0.6032, 0.5, 0.6023, 0.5135, 0.5934, 0.5123, 0.5942, 0.5, 0.5942, 0.5, 0.5934, 0.5123, 0.6023, 0.5135, 0.6032, 0.5, 0.6032, 0.5, 0.6023, 0.5135, 0.6267, 0.5167, 0.6278, 0.5, 0.6278, 0.5, 0.6267, 0.5167, 0.6601, 0.5211, 0.6614, 0.5, 0.6614, 0.5, 0.6601, 0.5211, 0.6934, 0.5255, 0.6951, 0.5, 0.6951, 0.5, 0.6934, 0.5255, 0.7178, 0.5287, 0.7197, 0.5, 0.7197, 0.5, 0.7178, 0.5287, 0.7267, 0.5299, 0.7287, 0.5, 0.7267, 0.5299, 0.7209, 0.5592, 0.7122, 0.5569, 0.7178, 0.5287, 0.7178, 0.5287, 0.7122, 0.5569, 0.6884, 0.5505, 0.6934, 0.5255, 0.6934, 0.5255, 0.6884, 0.5505, 0.6559, 0.5418, 0.6601, 0.5211, 0.6601, 0.5211, 0.6559, 0.5418, 0.6234, 0.5331, 0.6267, 0.5167, 0.6267, 0.5167, 0.6234, 0.5331, 0.5997, 0.5267, 0.6023, 0.5135, 0.6023, 0.5135, 0.5997, 0.5267, 0.591, 0.5244, 0.5934, 0.5123, 0.5934, 0.5123, 0.591, 0.5244, 0.5997, 0.5267, 0.6023, 0.5135, 0.6023, 0.5135, 0.5997, 0.5267, 0.6234, 0.5331, 0.6267, 0.5167, 0.6267, 0.5167, 0.6234, 0.5331, 0.6559, 0.5418, 0.6601, 0.5211, 0.6601, 0.5211, 0.6559, 0.5418, 0.6884, 0.5505, 0.6934, 0.5255, 0.6934, 0.5255, 0.6884, 0.5505, 0.7122, 0.5569, 0.7178, 0.5287, 0.7178, 0.5287, 0.7122, 0.5569, 0.7209, 0.5592, 0.7267, 0.5299, 0.7209, 0.5592, 0.7113, 0.5875, 0.703, 0.5841, 0.7122, 0.5569, 0.7122, 0.5569, 0.703, 0.5841, 0.6802, 0.5746, 0.6884, 0.5505, 0.6884, 0.5505, 0.6802, 0.5746, 0.6491, 0.5618, 0.6559, 0.5418, 0.6559, 0.5418, 0.6491, 0.5618, 0.6181, 0.5489, 0.6234, 0.5331, 0.6234, 0.5331, 0.6181, 0.5489, 0.5953, 0.5395, 0.5997, 0.5267, 0.5997, 0.5267, 0.5953, 0.5395, 0.587, 0.536, 0.591, 0.5244, 0.591, 0.5244, 0.587, 0.536, 0.5953, 0.5395, 0.5997, 0.5267, 0.5997, 0.5267, 0.5953, 0.5395, 0.6181, 0.5489, 0.6234, 0.5331, 0.6234, 0.5331, 0.6181, 0.5489, 0.6491, 0.5618, 0.6559, 0.5418, 0.6559, 0.5418, 0.6491, 0.5618, 0.6802, 0.5746, 0.6884, 0.5505, 0.6884, 0.5505, 0.6802, 0.5746, 0.703, 0.5841, 0.7122, 0.5569, 0.7122, 0.5569, 0.703, 0.5841, 0.7113, 0.5875, 0.7209, 0.5592, 0.7113, 0.5875, 0.6981, 0.6144, 0.6903, 0.6098, 0.703, 0.5841, 0.703, 0.5841, 0.6903, 0.6098, 0.6689, 0.5975, 0.6802, 0.5746, 0.6802, 0.5746, 0.6689, 0.5975, 0.6398, 0.5807, 0.6491, 0.5618, 0.6491, 0.5618, 0.6398, 0.5807, 0.6107, 0.5639, 0.6181, 0.5489, 0.6181, 0.5489, 0.6107, 0.5639, 0.5894, 0.5516, 0.5953, 0.5395, 0.5953, 0.5395, 0.5894, 0.5516, 0.5816, 0.5471, 0.587, 0.536, 0.587, 0.536, 0.5816, 0.5471, 0.5894, 0.5516, 0.5953, 0.5395, 0.5953, 0.5395, 0.5894, 0.5516, 0.6107, 0.5639, 0.6181, 0.5489, 0.6181, 0.5489, 0.6107, 0.5639, 0.6398, 0.5807, 0.6491, 0.5618, 0.6491, 0.5618, 0.6398, 0.5807, 0.6689, 0.5975, 0.6802, 0.5746, 0.6802, 0.5746, 0.6689, 0.5975, 0.6903, 0.6098, 0.703, 0.5841, 0.703, 0.5841, 0.6903, 0.6098, 0.6981, 0.6144, 0.7113, 0.5875, 0.6981, 0.6144, 0.6814, 0.6392, 0.6743, 0.6337, 0.6903, 0.6098, 0.6903, 0.6098, 0.6743, 0.6337, 0.6548, 0.6188, 0.6689, 0.5975, 0.6689, 0.5975, 0.6548, 0.6188, 0.6281, 0.5983, 0.6398, 0.5807, 0.6398, 0.5807, 0.6281, 0.5983, 0.6014, 0.5778, 0.6107, 0.5639, 0.6107, 0.5639, 0.6014, 0.5778, 0.5819, 0.5628, 0.5894, 0.5516, 0.5894, 0.5516, 0.5819, 0.5628, 0.5747, 0.5573, 0.5816, 0.5471, 0.5816, 0.5471, 0.5747, 0.5573, 0.5819, 0.5628, 0.5894, 0.5516, 0.5894, 0.5516, 0.5819, 0.5628, 0.6014, 0.5778, 0.6107, 0.5639, 0.6107, 0.5639, 0.6014, 0.5778, 0.6281, 0.5983, 0.6398, 0.5807, 0.6398, 0.5807, 0.6281, 0.5983, 0.6548, 0.6188, 0.6689, 0.5975, 0.6689, 0.5975, 0.6548, 0.6188, 0.6743, 0.6337, 0.6903, 0.6098, 0.6903, 0.6098, 0.6743, 0.6337, 0.6814, 0.6392, 0.6981, 0.6144, 0.6814, 0.6392, 0.6617, 0.6617, 0.6553, 0.6553, 0.6743, 0.6337, 0.6743, 0.6337, 0.6553, 0.6553, 0.6379, 0.6379, 0.6548, 0.6188, 0.6548, 0.6188, 0.6379, 0.6379, 0.6142, 0.6142, 0.6281, 0.5983, 0.6281, 0.5983, 0.6142, 0.6142, 0.5904, 0.5904, 0.6014, 0.5778, 0.6014, 0.5778, 0.5904, 0.5904, 0.573, 0.573, 0.5819, 0.5628, 0.5819, 0.5628, 0.573, 0.573, 0.5666, 0.5666, 0.5747, 0.5573, 0.5747, 0.5573, 0.5666, 0.5666, 0.573, 0.573, 0.5819, 0.5628, 0.5819, 0.5628, 0.573, 0.573, 0.5904, 0.5904, 0.6014, 0.5778, 0.6014, 0.5778, 0.5904, 0.5904, 0.6142, 0.6142, 0.6281, 0.5983, 0.6281, 0.5983, 0.6142, 0.6142, 0.6379, 0.6379, 0.6548, 0.6188, 0.6548, 0.6188, 0.6379, 0.6379, 0.6553, 0.6553, 0.6743, 0.6337, 0.6743, 0.6337, 0.6553, 0.6553, 0.6617, 0.6617, 0.6814, 0.6392, 0.6617, 0.6617, 0.6392, 0.6814, 0.6337, 0.6743, 0.6553, 0.6553, 0.6553, 0.6553, 0.6337, 0.6743, 0.6188, 0.6548, 0.6379, 0.6379, 0.6379, 0.6379, 0.6188, 0.6548, 0.5983, 0.6281, 0.6142, 0.6142, 0.6142, 0.6142, 0.5983, 0.6281, 0.5778, 0.6014, 0.5904, 0.5904, 0.5904, 0.5904, 0.5778, 0.6014, 0.5628, 0.5819, 0.573, 0.573, 0.573, 0.573, 0.5628, 0.5819, 0.5573, 0.5747, 0.5666, 0.5666, 0.5666, 0.5666, 0.5573, 0.5747, 0.5628, 0.5819, 0.573, 0.573, 0.573, 0.573, 0.5628, 0.5819, 0.5778, 0.6014, 0.5904, 0.5904, 0.5904, 0.5904, 0.5778, 0.6014, 0.5983, 0.6281, 0.6142, 0.6142, 0.6142, 0.6142, 0.5983, 0.6281, 0.6188, 0.6548, 0.6379, 0.6379, 0.6379, 0.6379, 0.6188, 0.6548, 0.6337, 0.6743, 0.6553, 0.6553, 0.6553, 0.6553, 0.6337, 0.6743, 0.6392, 0.6814, 0.6617, 0.6617, 0.6392, 0.6814, 0.6144, 0.6981, 0.6098, 0.6903, 0.6337, 0.6743, 0.6337, 0.6743, 0.6098, 0.6903, 0.5975, 0.6689, 0.6188, 0.6548, 0.6188, 0.6548, 0.5975, 0.6689, 0.5807, 0.6398, 0.5983, 0.6281, 0.5983, 0.6281, 0.5807, 0.6398, 0.5639, 0.6107, 0.5778, 0.6014, 0.5778, 0.6014, 0.5639, 0.6107, 0.5516, 0.5894, 0.5628, 0.5819, 0.5628, 0.5819, 0.5516, 0.5894, 0.5471, 0.5816, 0.5573, 0.5747, 0.5573, 0.5747, 0.5471, 0.5816, 0.5516, 0.5894, 0.5628, 0.5819, 0.5628, 0.5819, 0.5516, 0.5894, 0.5639, 0.6107, 0.5778, 0.6014, 0.5778, 0.6014, 0.5639, 0.6107, 0.5807, 0.6398, 0.5983, 0.6281, 0.5983, 0.6281, 0.5807, 0.6398, 0.5975, 0.6689, 0.6188, 0.6548, 0.6188, 0.6548, 0.5975, 0.6689, 0.6098, 0.6903, 0.6337, 0.6743, 0.6337, 0.6743, 0.6098, 0.6903, 0.6144, 0.6981, 0.6392, 0.6814, 0.6144, 0.6981, 0.5875, 0.7113, 0.5841, 0.703, 0.6098, 0.6903, 0.6098, 0.6903, 0.5841, 0.703, 0.5746, 0.6802, 0.5975, 0.6689, 0.5975, 0.6689, 0.5746, 0.6802, 0.5618, 0.6491, 0.5807, 0.6398, 0.5807, 0.6398, 0.5618, 0.6491, 0.5489, 0.6181, 0.5639, 0.6107, 0.5639, 0.6107, 0.5489, 0.6181, 0.5395, 0.5953, 0.5516, 0.5894, 0.5516, 0.5894, 0.5395, 0.5953, 0.536, 0.587, 0.5471, 0.5816, 0.5471, 0.5816, 0.536, 0.587, 0.5395, 0.5953, 0.5516, 0.5894, 0.5516, 0.5894, 0.5395, 0.5953, 0.5489, 0.6181, 0.5639, 0.6107, 0.5639, 0.6107, 0.5489, 0.6181, 0.5618, 0.6491, 0.5807, 0.6398, 0.5807, 0.6398, 0.5618, 0.6491, 0.5746, 0.6802, 0.5975, 0.6689, 0.5975, 0.6689, 0.5746, 0.6802, 0.5841, 0.703, 0.6098, 0.6903, 0.6098, 0.6903, 0.5841, 0.703, 0.5875, 0.7113, 0.6144, 0.6981, 0.5875, 0.7113, 0.5592, 0.7209, 0.5569, 0.7122, 0.5841, 0.703, 0.5841, 0.703, 0.5569, 0.7122, 0.5505, 0.6884, 0.5746, 0.6802, 0.5746, 0.6802, 0.5505, 0.6884, 0.5418, 0.6559, 0.5618, 0.6491, 0.5618, 0.6491, 0.5418, 0.6559, 0.5331, 0.6234, 0.5489, 0.6181, 0.5489, 0.6181, 0.5331, 0.6234, 0.5267, 0.5997, 0.5395, 0.5953, 0.5395, 0.5953, 0.5267, 0.5997, 0.5244, 0.591, 0.536, 0.587, 0.536, 0.587, 0.5244, 0.591, 0.5267, 0.5997, 0.5395, 0.5953, 0.5395, 0.5953, 0.5267, 0.5997, 0.5331, 0.6234, 0.5489, 0.6181, 0.5489, 0.6181, 0.5331, 0.6234, 0.5418, 0.6559, 0.5618, 0.6491, 0.5618, 0.6491, 0.5418, 0.6559, 0.5505, 0.6884, 0.5746, 0.6802, 0.5746, 0.6802, 0.5505, 0.6884, 0.5569, 0.7122, 0.5841, 0.703, 0.5841, 0.703, 0.5569, 0.7122, 0.5592, 0.7209, 0.5875, 0.7113, 0.5592, 0.7209, 0.5299, 0.7267, 0.5287, 0.7178, 0.5569, 0.7122, 0.5569, 0.7122, 0.5287, 0.7178, 0.5255, 0.6934, 0.5505, 0.6884, 0.5505, 0.6884, 0.5255, 0.6934, 0.5211, 0.6601, 0.5418, 0.6559, 0.5418, 0.6559, 0.5211, 0.6601, 0.5167, 0.6267, 0.5331, 0.6234, 0.5331, 0.6234, 0.5167, 0.6267, 0.5135, 0.6023, 0.5267, 0.5997, 0.5267, 0.5997, 0.5135, 0.6023, 0.5123, 0.5934, 0.5244, 0.591, 0.5244, 0.591, 0.5123, 0.5934, 0.5135, 0.6023, 0.5267, 0.5997, 0.5267, 0.5997, 0.5135, 0.6023, 0.5167, 0.6267, 0.5331, 0.6234, 0.5331, 0.6234, 0.5167, 0.6267, 0.5211, 0.6601, 0.5418, 0.6559, 0.5418, 0.6559, 0.5211, 0.6601, 0.5255, 0.6934, 0.5505, 0.6884, 0.5505, 0.6884, 0.5255, 0.6934, 0.5287, 0.7178, 0.5569, 0.7122, 0.5569, 0.7122, 0.5287, 0.7178, 0.5299, 0.7267, 0.5592, 0.7209, 0.5299, 0.7267, 0.5, 0.7287, 0.5, 0.7197, 0.5287, 0.7178, 0.5287, 0.7178, 0.5, 0.7197, 0.5, 0.6951, 0.5255, 0.6934, 0.5255, 0.6934, 0.5, 0.6951, 0.5, 0.6614, 0.5211, 0.6601, 0.5211, 0.6601, 0.5, 0.6614, 0.5, 0.6278, 0.5167, 0.6267, 0.5167, 0.6267, 0.5, 0.6278, 0.5, 0.6032, 0.5135, 0.6023, 0.5135, 0.6023, 0.5, 0.6032, 0.5, 0.5942, 0.5123, 0.5934, 0.5123, 0.5934, 0.5, 0.5942, 0.5, 0.6032, 0.5135, 0.6023, 0.5135, 0.6023, 0.5, 0.6032, 0.5, 0.6278, 0.5167, 0.6267, 0.5167, 0.6267, 0.5, 0.6278, 0.5, 0.6614, 0.5211, 0.6601, 0.5211, 0.6601, 0.5, 0.6614, 0.5, 0.6951, 0.5255, 0.6934, 0.5255, 0.6934, 0.5, 0.6951, 0.5, 0.7197, 0.5287, 0.7178, 0.5287, 0.7178, 0.5, 0.7197, 0.5, 0.7287, 0.5299, 0.7267, 0.5, 0.7287, 0.4701, 0.7267, 0.4713, 0.7178, 0.5, 0.7197, 0.5, 0.7197, 0.4713, 0.7178, 0.4745, 0.6934, 0.5, 0.6951, 0.5, 0.6951, 0.4745, 0.6934, 0.4789, 0.6601, 0.5, 0.6614, 0.5, 0.6614, 0.4789, 0.6601, 0.4833, 0.6267, 0.5, 0.6278, 0.5, 0.6278, 0.4833, 0.6267, 0.4865, 0.6023, 0.5, 0.6032, 0.5, 0.6032, 0.4865, 0.6023, 0.4877, 0.5934, 0.5, 0.5942, 0.5, 0.5942, 0.4877, 0.5934, 0.4865, 0.6023, 0.5, 0.6032, 0.5, 0.6032, 0.4865, 0.6023, 0.4833, 0.6267, 0.5, 0.6278, 0.5, 0.6278, 0.4833, 0.6267, 0.4789, 0.6601, 0.5, 0.6614, 0.5, 0.6614, 0.4789, 0.6601, 0.4745, 0.6934, 0.5, 0.6951, 0.5, 0.6951, 0.4745, 0.6934, 0.4713, 0.7178, 0.5, 0.7197, 0.5, 0.7197, 0.4713, 0.7178, 0.4701, 0.7267, 0.5, 0.7287, 0.4701, 0.7267, 0.4408, 0.7209, 0.4431, 0.7122, 0.4713, 0.7178, 0.4713, 0.7178, 0.4431, 0.7122, 0.4495, 0.6884, 0.4745, 0.6934, 0.4745, 0.6934, 0.4495, 0.6884, 0.4582, 0.6559, 0.4789, 0.6601, 0.4789, 0.6601, 0.4582, 0.6559, 0.4669, 0.6234, 0.4833, 0.6267, 0.4833, 0.6267, 0.4669, 0.6234, 0.4733, 0.5997, 0.4865, 0.6023, 0.4865, 0.6023, 0.4733, 0.5997, 0.4756, 0.591, 0.4877, 0.5934, 0.4877, 0.5934, 0.4756, 0.591, 0.4733, 0.5997, 0.4865, 0.6023, 0.4865, 0.6023, 0.4733, 0.5997, 0.4669, 0.6234, 0.4833, 0.6267, 0.4833, 0.6267, 0.4669, 0.6234, 0.4582, 0.6559, 0.4789, 0.6601, 0.4789, 0.6601, 0.4582, 0.6559, 0.4495, 0.6884, 0.4745, 0.6934, 0.4745, 0.6934, 0.4495, 0.6884, 0.4431, 0.7122, 0.4713, 0.7178, 0.4713, 0.7178, 0.4431, 0.7122, 0.4408, 0.7209, 0.4701, 0.7267, 0.4408, 0.7209, 0.4125, 0.7113, 0.4159, 0.703, 0.4431, 0.7122, 0.4431, 0.7122, 0.4159, 0.703, 0.4254, 0.6802, 0.4495, 0.6884, 0.4495, 0.6884, 0.4254, 0.6802, 0.4382, 0.6491, 0.4582, 0.6559, 0.4582, 0.6559, 0.4382, 0.6491, 0.4511, 0.6181, 0.4669, 0.6234, 0.4669, 0.6234, 0.4511, 0.6181, 0.4605, 0.5953, 0.4733, 0.5997, 0.4733, 0.5997, 0.4605, 0.5953, 0.464, 0.587, 0.4756, 0.591, 0.4756, 0.591, 0.464, 0.587, 0.4605, 0.5953, 0.4733, 0.5997, 0.4733, 0.5997, 0.4605, 0.5953, 0.4511, 0.6181, 0.4669, 0.6234, 0.4669, 0.6234, 0.4511, 0.6181, 0.4382, 0.6491, 0.4582, 0.6559, 0.4582, 0.6559, 0.4382, 0.6491, 0.4254, 0.6802, 0.4495, 0.6884, 0.4495, 0.6884, 0.4254, 0.6802, 0.4159, 0.703, 0.4431, 0.7122, 0.4431, 0.7122, 0.4159, 0.703, 0.4125, 0.7113, 0.4408, 0.7209, 0.4125, 0.7113, 0.3856, 0.6981, 0.3902, 0.6903, 0.4159, 0.703, 0.4159, 0.703, 0.3902, 0.6903, 0.4025, 0.6689, 0.4254, 0.6802, 0.4254, 0.6802, 0.4025, 0.6689, 0.4193, 0.6398, 0.4382, 0.6491, 0.4382, 0.6491, 0.4193, 0.6398, 0.4361, 0.6107, 0.4511, 0.6181, 0.4511, 0.6181, 0.4361, 0.6107, 0.4484, 0.5894, 0.4605, 0.5953, 0.4605, 0.5953, 0.4484, 0.5894, 0.4529, 0.5816, 0.464, 0.587, 0.464, 0.587, 0.4529, 0.5816, 0.4484, 0.5894, 0.4605, 0.5953, 0.4605, 0.5953, 0.4484, 0.5894, 0.4361, 0.6107, 0.4511, 0.6181, 0.4511, 0.6181, 0.4361, 0.6107, 0.4193, 0.6398, 0.4382, 0.6491, 0.4382, 0.6491, 0.4193, 0.6398, 0.4025, 0.6689, 0.4254, 0.6802, 0.4254, 0.6802, 0.4025, 0.6689, 0.3902, 0.6903, 0.4159, 0.703, 0.4159, 0.703, 0.3902, 0.6903, 0.3856, 0.6981, 0.4125, 0.7113, 0.3856, 0.6981, 0.3608, 0.6814, 0.3663, 0.6743, 0.3902, 0.6903, 0.3902, 0.6903, 0.3663, 0.6743, 0.3812, 0.6548, 0.4025, 0.6689, 0.4025, 0.6689, 0.3812, 0.6548, 0.4017, 0.6281, 0.4193, 0.6398, 0.4193, 0.6398, 0.4017, 0.6281, 0.4222, 0.6014, 0.4361, 0.6107, 0.4361, 0.6107, 0.4222, 0.6014, 0.4372, 0.5819, 0.4484, 0.5894, 0.4484, 0.5894, 0.4372, 0.5819, 0.4427, 0.5747, 0.4529, 0.5816, 0.4529, 0.5816, 0.4427, 0.5747, 0.4372, 0.5819, 0.4484, 0.5894, 0.4484, 0.5894, 0.4372, 0.5819, 0.4222, 0.6014, 0.4361, 0.6107, 0.4361, 0.6107, 0.4222, 0.6014, 0.4017, 0.6281, 0.4193, 0.6398, 0.4193, 0.6398, 0.4017, 0.6281, 0.3812, 0.6548, 0.4025, 0.6689, 0.4025, 0.6689, 0.3812, 0.6548, 0.3663, 0.6743, 0.3902, 0.6903, 0.3902, 0.6903, 0.3663, 0.6743, 0.3608, 0.6814, 0.3856, 0.6981, 0.3608, 0.6814, 0.3383, 0.6617, 0.3447, 0.6553, 0.3663, 0.6743, 0.3663, 0.6743, 0.3447, 0.6553, 0.3621, 0.6379, 0.3812, 0.6548, 0.3812, 0.6548, 0.3621, 0.6379, 0.3858, 0.6142, 0.4017, 0.6281, 0.4017, 0.6281, 0.3858, 0.6142, 0.4096, 0.5904, 0.4222, 0.6014, 0.4222, 0.6014, 0.4096, 0.5904, 0.427, 0.573, 0.4372, 0.5819, 0.4372, 0.5819, 0.427, 0.573, 0.4334, 0.5666, 0.4427, 0.5747, 0.4427, 0.5747, 0.4334, 0.5666, 0.427, 0.573, 0.4372, 0.5819, 0.4372, 0.5819, 0.427, 0.573, 0.4096, 0.5904, 0.4222, 0.6014, 0.4222, 0.6014, 0.4096, 0.5904, 0.3858, 0.6142, 0.4017, 0.6281, 0.4017, 0.6281, 0.3858, 0.6142, 0.3621, 0.6379, 0.3812, 0.6548, 0.3812, 0.6548, 0.3621, 0.6379, 0.3447, 0.6553, 0.3663, 0.6743, 0.3663, 0.6743, 0.3447, 0.6553, 0.3383, 0.6617, 0.3608, 0.6814, 0.3383, 0.6617, 0.3186, 0.6392, 0.3257, 0.6337, 0.3447, 0.6553, 0.3447, 0.6553, 0.3257, 0.6337, 0.3452, 0.6188, 0.3621, 0.6379, 0.3621, 0.6379, 0.3452, 0.6188, 0.3719, 0.5983, 0.3858, 0.6142, 0.3858, 0.6142, 0.3719, 0.5983, 0.3986, 0.5778, 0.4096, 0.5904, 0.4096, 0.5904, 0.3986, 0.5778, 0.4181, 0.5628, 0.427, 0.573, 0.427, 0.573, 0.4181, 0.5628, 0.4253, 0.5573, 0.4334, 0.5666, 0.4334, 0.5666, 0.4253, 0.5573, 0.4181, 0.5628, 0.427, 0.573, 0.427, 0.573, 0.4181, 0.5628, 0.3986, 0.5778, 0.4096, 0.5904, 0.4096, 0.5904, 0.3986, 0.5778, 0.3719, 0.5983, 0.3858, 0.6142, 0.3858, 0.6142, 0.3719, 0.5983, 0.3452, 0.6188, 0.3621, 0.6379, 0.3621, 0.6379, 0.3452, 0.6188, 0.3257, 0.6337, 0.3447, 0.6553, 0.3447, 0.6553, 0.3257, 0.6337, 0.3186, 0.6392, 0.3383, 0.6617, 0.3186, 0.6392, 0.3019, 0.6144, 0.3097, 0.6098, 0.3257, 0.6337, 0.3257, 0.6337, 0.3097, 0.6098, 0.3311, 0.5975, 0.3452, 0.6188, 0.3452, 0.6188, 0.3311, 0.5975, 0.3602, 0.5807, 0.3719, 0.5983, 0.3719, 0.5983, 0.3602, 0.5807, 0.3893, 0.5639, 0.3986, 0.5778, 0.3986, 0.5778, 0.3893, 0.5639, 0.4106, 0.5516, 0.4181, 0.5628, 0.4181, 0.5628, 0.4106, 0.5516, 0.4184, 0.5471, 0.4253, 0.5573, 0.4253, 0.5573, 0.4184, 0.5471, 0.4106, 0.5516, 0.4181, 0.5628, 0.4181, 0.5628, 0.4106, 0.5516, 0.3893, 0.5639, 0.3986, 0.5778, 0.3986, 0.5778, 0.3893, 0.5639, 0.3602, 0.5807, 0.3719, 0.5983, 0.3719, 0.5983, 0.3602, 0.5807, 0.3311, 0.5975, 0.3452, 0.6188, 0.3452, 0.6188, 0.3311, 0.5975, 0.3097, 0.6098, 0.3257, 0.6337, 0.3257, 0.6337, 0.3097, 0.6098, 0.3019, 0.6144, 0.3186, 0.6392, 0.3019, 0.6144, 0.2887, 0.5875, 0.297, 0.5841, 0.3097, 0.6098, 0.3097, 0.6098, 0.297, 0.5841, 0.3198, 0.5746, 0.3311, 0.5975, 0.3311, 0.5975, 0.3198, 0.5746, 0.3509, 0.5618, 0.3602, 0.5807, 0.3602, 0.5807, 0.3509, 0.5618, 0.3819, 0.5489, 0.3893, 0.5639, 0.3893, 0.5639, 0.3819, 0.5489, 0.4047, 0.5395, 0.4106, 0.5516, 0.4106, 0.5516, 0.4047, 0.5395, 0.413, 0.536, 0.4184, 0.5471, 0.4184, 0.5471, 0.413, 0.536, 0.4047, 0.5395, 0.4106, 0.5516, 0.4106, 0.5516, 0.4047, 0.5395, 0.3819, 0.5489, 0.3893, 0.5639, 0.3893, 0.5639, 0.3819, 0.5489, 0.3509, 0.5618, 0.3602, 0.5807, 0.3602, 0.5807, 0.3509, 0.5618, 0.3198, 0.5746, 0.3311, 0.5975, 0.3311, 0.5975, 0.3198, 0.5746, 0.297, 0.5841, 0.3097, 0.6098, 0.3097, 0.6098, 0.297, 0.5841, 0.2887, 0.5875, 0.3019, 0.6144, 0.2887, 0.5875, 0.2791, 0.5592, 0.2878, 0.5569, 0.297, 0.5841, 0.297, 0.5841, 0.2878, 0.5569, 0.3116, 0.5505, 0.3198, 0.5746, 0.3198, 0.5746, 0.3116, 0.5505, 0.3441, 0.5418, 0.3509, 0.5618, 0.3509, 0.5618, 0.3441, 0.5418, 0.3766, 0.5331, 0.3819, 0.5489, 0.3819, 0.5489, 0.3766, 0.5331, 0.4003, 0.5267, 0.4047, 0.5395, 0.4047, 0.5395, 0.4003, 0.5267, 0.409, 0.5244, 0.413, 0.536, 0.413, 0.536, 0.409, 0.5244, 0.4003, 0.5267, 0.4047, 0.5395, 0.4047, 0.5395, 0.4003, 0.5267, 0.3766, 0.5331, 0.3819, 0.5489, 0.3819, 0.5489, 0.3766, 0.5331, 0.3441, 0.5418, 0.3509, 0.5618, 0.3509, 0.5618, 0.3441, 0.5418, 0.3116, 0.5505, 0.3198, 0.5746, 0.3198, 0.5746, 0.3116, 0.5505, 0.2878, 0.5569, 0.297, 0.5841, 0.297, 0.5841, 0.2878, 0.5569, 0.2791, 0.5592, 0.2887, 0.5875, 0.2791, 0.5592, 0.2733, 0.5299, 0.2822, 0.5287, 0.2878, 0.5569, 0.2878, 0.5569, 0.2822, 0.5287, 0.3066, 0.5255, 0.3116, 0.5505, 0.3116, 0.5505, 0.3066, 0.5255, 0.3399, 0.5211, 0.3441, 0.5418, 0.3441, 0.5418, 0.3399, 0.5211, 0.3733, 0.5167, 0.3766, 0.5331, 0.3766, 0.5331, 0.3733, 0.5167, 0.3977, 0.5135, 0.4003, 0.5267, 0.4003, 0.5267, 0.3977, 0.5135, 0.4066, 0.5123, 0.409, 0.5244, 0.409, 0.5244, 0.4066, 0.5123, 0.3977, 0.5135, 0.4003, 0.5267, 0.4003, 0.5267, 0.3977, 0.5135, 0.3733, 0.5167, 0.3766, 0.5331, 0.3766, 0.5331, 0.3733, 0.5167, 0.3399, 0.5211, 0.3441, 0.5418, 0.3441, 0.5418, 0.3399, 0.5211, 0.3066, 0.5255, 0.3116, 0.5505, 0.3116, 0.5505, 0.3066, 0.5255, 0.2822, 0.5287, 0.2878, 0.5569, 0.2878, 0.5569, 0.2822, 0.5287, 0.2733, 0.5299, 0.2791, 0.5592, 0.2733, 0.5299, 0.2713, 0.5, 0.2803, 0.5, 0.2822, 0.5287, 0.2822, 0.5287, 0.2803, 0.5, 0.3049, 0.5, 0.3066, 0.5255, 0.3066, 0.5255, 0.3049, 0.5, 0.3386, 0.5, 0.3399, 0.5211, 0.3399, 0.5211, 0.3386, 0.5, 0.3722, 0.5, 0.3733, 0.5167, 0.3733, 0.5167, 0.3722, 0.5, 0.3968, 0.5, 0.3977, 0.5135, 0.3977, 0.5135, 0.3968, 0.5, 0.4058, 0.5, 0.4066, 0.5123, 0.4066, 0.5123, 0.4058, 0.5, 0.3968, 0.5, 0.3977, 0.5135, 0.3977, 0.5135, 0.3968, 0.5, 0.3722, 0.5, 0.3733, 0.5167, 0.3733, 0.5167, 0.3722, 0.5, 0.3386, 0.5, 0.3399, 0.5211, 0.3399, 0.5211, 0.3386, 0.5, 0.3049, 0.5, 0.3066, 0.5255, 0.3066, 0.5255, 0.3049, 0.5, 0.2803, 0.5, 0.2822, 0.5287, 0.2822, 0.5287, 0.2803, 0.5, 0.2713, 0.5, 0.2733, 0.5299, 0.2713, 0.5, 0.2733, 0.4701, 0.2822, 0.4713, 0.2803, 0.5, 0.2803, 0.5, 0.2822, 0.4713, 0.3066, 0.4745, 0.3049, 0.5, 0.3049, 0.5, 0.3066, 0.4745, 0.3399, 0.4789, 0.3386, 0.5, 0.3386, 0.5, 0.3399, 0.4789, 0.3733, 0.4833, 0.3722, 0.5, 0.3722, 0.5, 0.3733, 0.4833, 0.3977, 0.4865, 0.3968, 0.5, 0.3968, 0.5, 0.3977, 0.4865, 0.4066, 0.4877, 0.4058, 0.5, 0.4058, 0.5, 0.4066, 0.4877, 0.3977, 0.4865, 0.3968, 0.5, 0.3968, 0.5, 0.3977, 0.4865, 0.3733, 0.4833, 0.3722, 0.5, 0.3722, 0.5, 0.3733, 0.4833, 0.3399, 0.4789, 0.3386, 0.5, 0.3386, 0.5, 0.3399, 0.4789, 0.3066, 0.4745, 0.3049, 0.5, 0.3049, 0.5, 0.3066, 0.4745, 0.2822, 0.4713, 0.2803, 0.5, 0.2803, 0.5, 0.2822, 0.4713, 0.2733, 0.4701, 0.2713, 0.5, 0.2733, 0.4701, 0.2791, 0.4408, 0.2878, 0.4431, 0.2822, 0.4713, 0.2822, 0.4713, 0.2878, 0.4431, 0.3116, 0.4495, 0.3066, 0.4745, 0.3066, 0.4745, 0.3116, 0.4495, 0.3441, 0.4582, 0.3399, 0.4789, 0.3399, 0.4789, 0.3441, 0.4582, 0.3766, 0.4669, 0.3733, 0.4833, 0.3733, 0.4833, 0.3766, 0.4669, 0.4003, 0.4733, 0.3977, 0.4865, 0.3977, 0.4865, 0.4003, 0.4733, 0.409, 0.4756, 0.4066, 0.4877, 0.4066, 0.4877, 0.409, 0.4756, 0.4003, 0.4733, 0.3977, 0.4865, 0.3977, 0.4865, 0.4003, 0.4733, 0.3766, 0.4669, 0.3733, 0.4833, 0.3733, 0.4833, 0.3766, 0.4669, 0.3441, 0.4582, 0.3399, 0.4789, 0.3399, 0.4789, 0.3441, 0.4582, 0.3116, 0.4495, 0.3066, 0.4745, 0.3066, 0.4745, 0.3116, 0.4495, 0.2878, 0.4431, 0.2822, 0.4713, 0.2822, 0.4713, 0.2878, 0.4431, 0.2791, 0.4408, 0.2733, 0.4701, 0.2791, 0.4408, 0.2887, 0.4125, 0.297, 0.4159, 0.2878, 0.4431, 0.2878, 0.4431, 0.297, 0.4159, 0.3198, 0.4254, 0.3116, 0.4495, 0.3116, 0.4495, 0.3198, 0.4254, 0.3509, 0.4382, 0.3441, 0.4582, 0.3441, 0.4582, 0.3509, 0.4382, 0.3819, 0.4511, 0.3766, 0.4669, 0.3766, 0.4669, 0.3819, 0.4511, 0.4047, 0.4605, 0.4003, 0.4733, 0.4003, 0.4733, 0.4047, 0.4605, 0.413, 0.464, 0.409, 0.4756, 0.409, 0.4756, 0.413, 0.464, 0.4047, 0.4605, 0.4003, 0.4733, 0.4003, 0.4733, 0.4047, 0.4605, 0.3819, 0.4511, 0.3766, 0.4669, 0.3766, 0.4669, 0.3819, 0.4511, 0.3509, 0.4382, 0.3441, 0.4582, 0.3441, 0.4582, 0.3509, 0.4382, 0.3198, 0.4254, 0.3116, 0.4495, 0.3116, 0.4495, 0.3198, 0.4254, 0.297, 0.4159, 0.2878, 0.4431, 0.2878, 0.4431, 0.297, 0.4159, 0.2887, 0.4125, 0.2791, 0.4408, 0.2887, 0.4125, 0.3019, 0.3856, 0.3097, 0.3902, 0.297, 0.4159, 0.297, 0.4159, 0.3097, 0.3902, 0.3311, 0.4025, 0.3198, 0.4254, 0.3198, 0.4254, 0.3311, 0.4025, 0.3602, 0.4193, 0.3509, 0.4382, 0.3509, 0.4382, 0.3602, 0.4193, 0.3893, 0.4361, 0.3819, 0.4511, 0.3819, 0.4511, 0.3893, 0.4361, 0.4106, 0.4484, 0.4047, 0.4605, 0.4047, 0.4605, 0.4106, 0.4484, 0.4184, 0.4529, 0.413, 0.464, 0.413, 0.464, 0.4184, 0.4529, 0.4106, 0.4484, 0.4047, 0.4605, 0.4047, 0.4605, 0.4106, 0.4484, 0.3893, 0.4361, 0.3819, 0.4511, 0.3819, 0.4511, 0.3893, 0.4361, 0.3602, 0.4193, 0.3509, 0.4382, 0.3509, 0.4382, 0.3602, 0.4193, 0.3311, 0.4025, 0.3198, 0.4254, 0.3198, 0.4254, 0.3311, 0.4025, 0.3097, 0.3902, 0.297, 0.4159, 0.297, 0.4159, 0.3097, 0.3902, 0.3019, 0.3856, 0.2887, 0.4125, 0.3019, 0.3856, 0.3186, 0.3608, 0.3257, 0.3663, 0.3097, 0.3902, 0.3097, 0.3902, 0.3257, 0.3663, 0.3452, 0.3812, 0.3311, 0.4025, 0.3311, 0.4025, 0.3452, 0.3812, 0.3719, 0.4017, 0.3602, 0.4193, 0.3602, 0.4193, 0.3719, 0.4017, 0.3986, 0.4222, 0.3893, 0.4361, 0.3893, 0.4361, 0.3986, 0.4222, 0.4181, 0.4372, 0.4106, 0.4484, 0.4106, 0.4484, 0.4181, 0.4372, 0.4253, 0.4427, 0.4184, 0.4529, 0.4184, 0.4529, 0.4253, 0.4427, 0.4181, 0.4372, 0.4106, 0.4484, 0.4106, 0.4484, 0.4181, 0.4372, 0.3986, 0.4222, 0.3893, 0.4361, 0.3893, 0.4361, 0.3986, 0.4222, 0.3719, 0.4017, 0.3602, 0.4193, 0.3602, 0.4193, 0.3719, 0.4017, 0.3452, 0.3812, 0.3311, 0.4025, 0.3311, 0.4025, 0.3452, 0.3812, 0.3257, 0.3663, 0.3097, 0.3902, 0.3097, 0.3902, 0.3257, 0.3663, 0.3186, 0.3608, 0.3019, 0.3856, 0.3186, 0.3608, 0.3383, 0.3383, 0.3447, 0.3447, 0.3257, 0.3663, 0.3257, 0.3663, 0.3447, 0.3447, 0.3621, 0.3621, 0.3452, 0.3812, 0.3452, 0.3812, 0.3621, 0.3621, 0.3858, 0.3858, 0.3719, 0.4017, 0.3719, 0.4017, 0.3858, 0.3858, 0.4096, 0.4096, 0.3986, 0.4222, 0.3986, 0.4222, 0.4096, 0.4096, 0.427, 0.427, 0.4181, 0.4372, 0.4181, 0.4372, 0.427, 0.427, 0.4334, 0.4334, 0.4253, 0.4427, 0.4253, 0.4427, 0.4334, 0.4334, 0.427, 0.427, 0.4181, 0.4372, 0.4181, 0.4372, 0.427, 0.427, 0.4096, 0.4096, 0.3986, 0.4222, 0.3986, 0.4222, 0.4096, 0.4096, 0.3858, 0.3858, 0.3719, 0.4017, 0.3719, 0.4017, 0.3858, 0.3858, 0.3621, 0.3621, 0.3452, 0.3812, 0.3452, 0.3812, 0.3621, 0.3621, 0.3447, 0.3447, 0.3257, 0.3663, 0.3257, 0.3663, 0.3447, 0.3447, 0.3383, 0.3383, 0.3186, 0.3608, 0.3383, 0.3383, 0.3608, 0.3186, 0.3663, 0.3257, 0.3447, 0.3447, 0.3447, 0.3447, 0.3663, 0.3257, 0.3812, 0.3452, 0.3621, 0.3621, 0.3621, 0.3621, 0.3812, 0.3452, 0.4017, 0.3719, 0.3858, 0.3858, 0.3858, 0.3858, 0.4017, 0.3719, 0.4222, 0.3986, 0.4096, 0.4096, 0.4096, 0.4096, 0.4222, 0.3986, 0.4372, 0.4181, 0.427, 0.427, 0.427, 0.427, 0.4372, 0.4181, 0.4427, 0.4253, 0.4334, 0.4334, 0.4334, 0.4334, 0.4427, 0.4253, 0.4372, 0.4181, 0.427, 0.427, 0.427, 0.427, 0.4372, 0.4181, 0.4222, 0.3986, 0.4096, 0.4096, 0.4096, 0.4096, 0.4222, 0.3986, 0.4017, 0.3719, 0.3858, 0.3858, 0.3858, 0.3858, 0.4017, 0.3719, 0.3812, 0.3452, 0.3621, 0.3621, 0.3621, 0.3621, 0.3812, 0.3452, 0.3663, 0.3257, 0.3447, 0.3447, 0.3447, 0.3447, 0.3663, 0.3257, 0.3608, 0.3186, 0.3383, 0.3383, 0.3608, 0.3186, 0.3856, 0.3019, 0.3902, 0.3097, 0.3663, 0.3257, 0.3663, 0.3257, 0.3902, 0.3097, 0.4025, 0.3311, 0.3812, 0.3452, 0.3812, 0.3452, 0.4025, 0.3311, 0.4193, 0.3602, 0.4017, 0.3719, 0.4017, 0.3719, 0.4193, 0.3602, 0.4361, 0.3893, 0.4222, 0.3986, 0.4222, 0.3986, 0.4361, 0.3893, 0.4484, 0.4106, 0.4372, 0.4181, 0.4372, 0.4181, 0.4484, 0.4106, 0.4529, 0.4184, 0.4427, 0.4253, 0.4427, 0.4253, 0.4529, 0.4184, 0.4484, 0.4106, 0.4372, 0.4181, 0.4372, 0.4181, 0.4484, 0.4106, 0.4361, 0.3893, 0.4222, 0.3986, 0.4222, 0.3986, 0.4361, 0.3893, 0.4193, 0.3602, 0.4017, 0.3719, 0.4017, 0.3719, 0.4193, 0.3602, 0.4025, 0.3311, 0.3812, 0.3452, 0.3812, 0.3452, 0.4025, 0.3311, 0.3902, 0.3097, 0.3663, 0.3257, 0.3663, 0.3257, 0.3902, 0.3097, 0.3856, 0.3019, 0.3608, 0.3186, 0.3856, 0.3019, 0.4125, 0.2887, 0.4159, 0.297, 0.3902, 0.3097, 0.3902, 0.3097, 0.4159, 0.297, 0.4254, 0.3198, 0.4025, 0.3311, 0.4025, 0.3311, 0.4254, 0.3198, 0.4382, 0.3509, 0.4193, 0.3602, 0.4193, 0.3602, 0.4382, 0.3509, 0.4511, 0.3819, 0.4361, 0.3893, 0.4361, 0.3893, 0.4511, 0.3819, 0.4605, 0.4047, 0.4484, 0.4106, 0.4484, 0.4106, 0.4605, 0.4047, 0.464, 0.413, 0.4529, 0.4184, 0.4529, 0.4184, 0.464, 0.413, 0.4605, 0.4047, 0.4484, 0.4106, 0.4484, 0.4106, 0.4605, 0.4047, 0.4511, 0.3819, 0.4361, 0.3893, 0.4361, 0.3893, 0.4511, 0.3819, 0.4382, 0.3509, 0.4193, 0.3602, 0.4193, 0.3602, 0.4382, 0.3509, 0.4254, 0.3198, 0.4025, 0.3311, 0.4025, 0.3311, 0.4254, 0.3198, 0.4159, 0.297, 0.3902, 0.3097, 0.3902, 0.3097, 0.4159, 0.297, 0.4125, 0.2887, 0.3856, 0.3019, 0.4125, 0.2887, 0.4408, 0.2791, 0.4431, 0.2878, 0.4159, 0.297, 0.4159, 0.297, 0.4431, 0.2878, 0.4495, 0.3116, 0.4254, 0.3198, 0.4254, 0.3198, 0.4495, 0.3116, 0.4582, 0.3441, 0.4382, 0.3509, 0.4382, 0.3509, 0.4582, 0.3441, 0.4669, 0.3766, 0.4511, 0.3819, 0.4511, 0.3819, 0.4669, 0.3766, 0.4733, 0.4003, 0.4605, 0.4047, 0.4605, 0.4047, 0.4733, 0.4003, 0.4756, 0.409, 0.464, 0.413, 0.464, 0.413, 0.4756, 0.409, 0.4733, 0.4003, 0.4605, 0.4047, 0.4605, 0.4047, 0.4733, 0.4003, 0.4669, 0.3766, 0.4511, 0.3819, 0.4511, 0.3819, 0.4669, 0.3766, 0.4582, 0.3441, 0.4382, 0.3509, 0.4382, 0.3509, 0.4582, 0.3441, 0.4495, 0.3116, 0.4254, 0.3198, 0.4254, 0.3198, 0.4495, 0.3116, 0.4431, 0.2878, 0.4159, 0.297, 0.4159, 0.297, 0.4431, 0.2878, 0.4408, 0.2791, 0.4125, 0.2887, 0.4408, 0.2791, 0.4701, 0.2733, 0.4713, 0.2822, 0.4431, 0.2878, 0.4431, 0.2878, 0.4713, 0.2822, 0.4745, 0.3066, 0.4495, 0.3116, 0.4495, 0.3116, 0.4745, 0.3066, 0.4789, 0.3399, 0.4582, 0.3441, 0.4582, 0.3441, 0.4789, 0.3399, 0.4833, 0.3733, 0.4669, 0.3766, 0.4669, 0.3766, 0.4833, 0.3733, 0.4865, 0.3977, 0.4733, 0.4003, 0.4733, 0.4003, 0.4865, 0.3977, 0.4877, 0.4066, 0.4756, 0.409, 0.4756, 0.409, 0.4877, 0.4066, 0.4865, 0.3977, 0.4733, 0.4003, 0.4733, 0.4003, 0.4865, 0.3977, 0.4833, 0.3733, 0.4669, 0.3766, 0.4669, 0.3766, 0.4833, 0.3733, 0.4789, 0.3399, 0.4582, 0.3441, 0.4582, 0.3441, 0.4789, 0.3399, 0.4745, 0.3066, 0.4495, 0.3116, 0.4495, 0.3116, 0.4745, 0.3066, 0.4713, 0.2822, 0.4431, 0.2878, 0.4431, 0.2878, 0.4713, 0.2822, 0.4701, 0.2733, 0.4408, 0.2791, 0.4701, 0.2733, 0.5, 0.2713, 0.5, 0.2803, 0.4713, 0.2822, 0.4713, 0.2822, 0.5, 0.2803, 0.5, 0.3049, 0.4745, 0.3066, 0.4745, 0.3066, 0.5, 0.3049, 0.5, 0.3386, 0.4789, 0.3399, 0.4789, 0.3399, 0.5, 0.3386, 0.5, 0.3722, 0.4833, 0.3733, 0.4833, 0.3733, 0.5, 0.3722, 0.5, 0.3968, 0.4865, 0.3977, 0.4865, 0.3977, 0.5, 0.3968, 0.5, 0.4058, 0.4877, 0.4066, 0.4877, 0.4066, 0.5, 0.4058, 0.5, 0.3968, 0.4865, 0.3977, 0.4865, 0.3977, 0.5, 0.3968, 0.5, 0.3722, 0.4833, 0.3733, 0.4833, 0.3733, 0.5, 0.3722, 0.5, 0.3386, 0.4789, 0.3399, 0.4789, 0.3399, 0.5, 0.3386, 0.5, 0.3049, 0.4745, 0.3066, 0.4745, 0.3066, 0.5, 0.3049, 0.5, 0.2803, 0.4713, 0.2822, 0.4713, 0.2822, 0.5, 0.2803, 0.5, 0.2713, 0.4701, 0.2733, 0.5, 0.2713, 0.5299, 0.2733, 0.5287, 0.2822, 0.5, 0.2803, 0.5, 0.2803, 0.5287, 0.2822, 0.5255, 0.3066, 0.5, 0.3049, 0.5, 0.3049, 0.5255, 0.3066, 0.5211, 0.3399, 0.5, 0.3386, 0.5, 0.3386, 0.5211, 0.3399, 0.5167, 0.3733, 0.5, 0.3722, 0.5, 0.3722, 0.5167, 0.3733, 0.5135, 0.3977, 0.5, 0.3968, 0.5, 0.3968, 0.5135, 0.3977, 0.5123, 0.4066, 0.5, 0.4058, 0.5, 0.4058, 0.5123, 0.4066, 0.5135, 0.3977, 0.5, 0.3968, 0.5, 0.3968, 0.5135, 0.3977, 0.5167, 0.3733, 0.5, 0.3722, 0.5, 0.3722, 0.5167, 0.3733, 0.5211, 0.3399, 0.5, 0.3386, 0.5, 0.3386, 0.5211, 0.3399, 0.5255, 0.3066, 0.5, 0.3049, 0.5, 0.3049, 0.5255, 0.3066, 0.5287, 0.2822, 0.5, 0.2803, 0.5, 0.2803, 0.5287, 0.2822, 0.5299, 0.2733, 0.5, 0.2713, 0.5299, 0.2733, 0.5592, 0.2791, 0.5569, 0.2878, 0.5287, 0.2822, 0.5287, 0.2822, 0.5569, 0.2878, 0.5505, 0.3116, 0.5255, 0.3066, 0.5255, 0.3066, 0.5505, 0.3116, 0.5418, 0.3441, 0.5211, 0.3399, 0.5211, 0.3399, 0.5418, 0.3441, 0.5331, 0.3766, 0.5167, 0.3733, 0.5167, 0.3733, 0.5331, 0.3766, 0.5267, 0.4003, 0.5135, 0.3977, 0.5135, 0.3977, 0.5267, 0.4003, 0.5244, 0.409, 0.5123, 0.4066, 0.5123, 0.4066, 0.5244, 0.409, 0.5267, 0.4003, 0.5135, 0.3977, 0.5135, 0.3977, 0.5267, 0.4003, 0.5331, 0.3766, 0.5167, 0.3733, 0.5167, 0.3733, 0.5331, 0.3766, 0.5418, 0.3441, 0.5211, 0.3399, 0.5211, 0.3399, 0.5418, 0.3441, 0.5505, 0.3116, 0.5255, 0.3066, 0.5255, 0.3066, 0.5505, 0.3116, 0.5569, 0.2878, 0.5287, 0.2822, 0.5287, 0.2822, 0.5569, 0.2878, 0.5592, 0.2791, 0.5299, 0.2733, 0.5592, 0.2791, 0.5875, 0.2887, 0.5841, 0.297, 0.5569, 0.2878, 0.5569, 0.2878, 0.5841, 0.297, 0.5746, 0.3198, 0.5505, 0.3116, 0.5505, 0.3116, 0.5746, 0.3198, 0.5618, 0.3509, 0.5418, 0.3441, 0.5418, 0.3441, 0.5618, 0.3509, 0.5489, 0.3819, 0.5331, 0.3766, 0.5331, 0.3766, 0.5489, 0.3819, 0.5395, 0.4047, 0.5267, 0.4003, 0.5267, 0.4003, 0.5395, 0.4047, 0.536, 0.413, 0.5244, 0.409, 0.5244, 0.409, 0.536, 0.413, 0.5395, 0.4047, 0.5267, 0.4003, 0.5267, 0.4003, 0.5395, 0.4047, 0.5489, 0.3819, 0.5331, 0.3766, 0.5331, 0.3766, 0.5489, 0.3819, 0.5618, 0.3509, 0.5418, 0.3441, 0.5418, 0.3441, 0.5618, 0.3509, 0.5746, 0.3198, 0.5505, 0.3116, 0.5505, 0.3116, 0.5746, 0.3198, 0.5841, 0.297, 0.5569, 0.2878, 0.5569, 0.2878, 0.5841, 0.297, 0.5875, 0.2887, 0.5592, 0.2791, 0.5875, 0.2887, 0.6144, 0.3019, 0.6098, 0.3097, 0.5841, 0.297, 0.5841, 0.297, 0.6098, 0.3097, 0.5975, 0.3311, 0.5746, 0.3198, 0.5746, 0.3198, 0.5975, 0.3311, 0.5807, 0.3602, 0.5618, 0.3509, 0.5618, 0.3509, 0.5807, 0.3602, 0.5639, 0.3893, 0.5489, 0.3819, 0.5489, 0.3819, 0.5639, 0.3893, 0.5516, 0.4106, 0.5395, 0.4047, 0.5395, 0.4047, 0.5516, 0.4106, 0.5471, 0.4184, 0.536, 0.413, 0.536, 0.413, 0.5471, 0.4184, 0.5516, 0.4106, 0.5395, 0.4047, 0.5395, 0.4047, 0.5516, 0.4106, 0.5639, 0.3893, 0.5489, 0.3819, 0.5489, 0.3819, 0.5639, 0.3893, 0.5807, 0.3602, 0.5618, 0.3509, 0.5618, 0.3509, 0.5807, 0.3602, 0.5975, 0.3311, 0.5746, 0.3198, 0.5746, 0.3198, 0.5975, 0.3311, 0.6098, 0.3097, 0.5841, 0.297, 0.5841, 0.297, 0.6098, 0.3097, 0.6144, 0.3019, 0.5875, 0.2887, 0.6144, 0.3019, 0.6392, 0.3186, 0.6337, 0.3257, 0.6098, 0.3097, 0.6098, 0.3097, 0.6337, 0.3257, 0.6188, 0.3452, 0.5975, 0.3311, 0.5975, 0.3311, 0.6188, 0.3452, 0.5983, 0.3719, 0.5807, 0.3602, 0.5807, 0.3602, 0.5983, 0.3719, 0.5778, 0.3986, 0.5639, 0.3893, 0.5639, 0.3893, 0.5778, 0.3986, 0.5628, 0.4181, 0.5516, 0.4106, 0.5516, 0.4106, 0.5628, 0.4181, 0.5573, 0.4253, 0.5471, 0.4184, 0.5471, 0.4184, 0.5573, 0.4253, 0.5628, 0.4181, 0.5516, 0.4106, 0.5516, 0.4106, 0.5628, 0.4181, 0.5778, 0.3986, 0.5639, 0.3893, 0.5639, 0.3893, 0.5778, 0.3986, 0.5983, 0.3719, 0.5807, 0.3602, 0.5807, 0.3602, 0.5983, 0.3719, 0.6188, 0.3452, 0.5975, 0.3311, 0.5975, 0.3311, 0.6188, 0.3452, 0.6337, 0.3257, 0.6098, 0.3097, 0.6098, 0.3097, 0.6337, 0.3257, 0.6392, 0.3186, 0.6144, 0.3019, 0.6392, 0.3186, 0.6617, 0.3383, 0.6553, 0.3447, 0.6337, 0.3257, 0.6337, 0.3257, 0.6553, 0.3447, 0.6379, 0.3621, 0.6188, 0.3452, 0.6188, 0.3452, 0.6379, 0.3621, 0.6142, 0.3858, 0.5983, 0.3719, 0.5983, 0.3719, 0.6142, 0.3858, 0.5904, 0.4096, 0.5778, 0.3986, 0.5778, 0.3986, 0.5904, 0.4096, 0.573, 0.427, 0.5628, 0.4181, 0.5628, 0.4181, 0.573, 0.427, 0.5666, 0.4334, 0.5573, 0.4253, 0.5573, 0.4253, 0.5666, 0.4334, 0.573, 0.427, 0.5628, 0.4181, 0.5628, 0.4181, 0.573, 0.427, 0.5904, 0.4096, 0.5778, 0.3986, 0.5778, 0.3986, 0.5904, 0.4096, 0.6142, 0.3858, 0.5983, 0.3719, 0.5983, 0.3719, 0.6142, 0.3858, 0.6379, 0.3621, 0.6188, 0.3452, 0.6188, 0.3452, 0.6379, 0.3621, 0.6553, 0.3447, 0.6337, 0.3257, 0.6337, 0.3257, 0.6553, 0.3447, 0.6617, 0.3383, 0.6392, 0.3186, 0.6617, 0.3383, 0.6814, 0.3608, 0.6743, 0.3663, 0.6553, 0.3447, 0.6553, 0.3447, 0.6743, 0.3663, 0.6548, 0.3812, 0.6379, 0.3621, 0.6379, 0.3621, 0.6548, 0.3812, 0.6281, 0.4017, 0.6142, 0.3858, 0.6142, 0.3858, 0.6281, 0.4017, 0.6014, 0.4222, 0.5904, 0.4096, 0.5904, 0.4096, 0.6014, 0.4222, 0.5819, 0.4372, 0.573, 0.427, 0.573, 0.427, 0.5819, 0.4372, 0.5747, 0.4427, 0.5666, 0.4334, 0.5666, 0.4334, 0.5747, 0.4427, 0.5819, 0.4372, 0.573, 0.427, 0.573, 0.427, 0.5819, 0.4372, 0.6014, 0.4222, 0.5904, 0.4096, 0.5904, 0.4096, 0.6014, 0.4222, 0.6281, 0.4017, 0.6142, 0.3858, 0.6142, 0.3858, 0.6281, 0.4017, 0.6548, 0.3812, 0.6379, 0.3621, 0.6379, 0.3621, 0.6548, 0.3812, 0.6743, 0.3663, 0.6553, 0.3447, 0.6553, 0.3447, 0.6743, 0.3663, 0.6814, 0.3608, 0.6617, 0.3383, 0.6814, 0.3608, 0.6981, 0.3856, 0.6903, 0.3902, 0.6743, 0.3663, 0.6743, 0.3663, 0.6903, 0.3902, 0.6689, 0.4025, 0.6548, 0.3812, 0.6548, 0.3812, 0.6689, 0.4025, 0.6398, 0.4193, 0.6281, 0.4017, 0.6281, 0.4017, 0.6398, 0.4193, 0.6107, 0.4361, 0.6014, 0.4222, 0.6014, 0.4222, 0.6107, 0.4361, 0.5894, 0.4484, 0.5819, 0.4372, 0.5819, 0.4372, 0.5894, 0.4484, 0.5816, 0.4529, 0.5747, 0.4427, 0.5747, 0.4427, 0.5816, 0.4529, 0.5894, 0.4484, 0.5819, 0.4372, 0.5819, 0.4372, 0.5894, 0.4484, 0.6107, 0.4361, 0.6014, 0.4222, 0.6014, 0.4222, 0.6107, 0.4361, 0.6398, 0.4193, 0.6281, 0.4017, 0.6281, 0.4017, 0.6398, 0.4193, 0.6689, 0.4025, 0.6548, 0.3812, 0.6548, 0.3812, 0.6689, 0.4025, 0.6903, 0.3902, 0.6743, 0.3663, 0.6743, 0.3663, 0.6903, 0.3902, 0.6981, 0.3856, 0.6814, 0.3608, 0.6981, 0.3856, 0.7113, 0.4125, 0.703, 0.4159, 0.6903, 0.3902, 0.6903, 0.3902, 0.703, 0.4159, 0.6802, 0.4254, 0.6689, 0.4025, 0.6689, 0.4025, 0.6802, 0.4254, 0.6491, 0.4382, 0.6398, 0.4193, 0.6398, 0.4193, 0.6491, 0.4382, 0.6181, 0.4511, 0.6107, 0.4361, 0.6107, 0.4361, 0.6181, 0.4511, 0.5953, 0.4605, 0.5894, 0.4484, 0.5894, 0.4484, 0.5953, 0.4605, 0.587, 0.464, 0.5816, 0.4529, 0.5816, 0.4529, 0.587, 0.464, 0.5953, 0.4605, 0.5894, 0.4484, 0.5894, 0.4484, 0.5953, 0.4605, 0.6181, 0.4511, 0.6107, 0.4361, 0.6107, 0.4361, 0.6181, 0.4511, 0.6491, 0.4382, 0.6398, 0.4193, 0.6398, 0.4193, 0.6491, 0.4382, 0.6802, 0.4254, 0.6689, 0.4025, 0.6689, 0.4025, 0.6802, 0.4254, 0.703, 0.4159, 0.6903, 0.3902, 0.6903, 0.3902, 0.703, 0.4159, 0.7113, 0.4125, 0.6981, 0.3856, 0.7113, 0.4125, 0.7209, 0.4408, 0.7122, 0.4431, 0.703, 0.4159, 0.703, 0.4159, 0.7122, 0.4431, 0.6884, 0.4495, 0.6802, 0.4254, 0.6802, 0.4254, 0.6884, 0.4495, 0.6559, 0.4582, 0.6491, 0.4382, 0.6491, 0.4382, 0.6559, 0.4582, 0.6234, 0.4669, 0.6181, 0.4511, 0.6181, 0.4511, 0.6234, 0.4669, 0.5997, 0.4733, 0.5953, 0.4605, 0.5953, 0.4605, 0.5997, 0.4733, 0.591, 0.4756, 0.587, 0.464, 0.587, 0.464, 0.591, 0.4756, 0.5997, 0.4733, 0.5953, 0.4605, 0.5953, 0.4605, 0.5997, 0.4733, 0.6234, 0.4669, 0.6181, 0.4511, 0.6181, 0.4511, 0.6234, 0.4669, 0.6559, 0.4582, 0.6491, 0.4382, 0.6491, 0.4382, 0.6559, 0.4582, 0.6884, 0.4495, 0.6802, 0.4254, 0.6802, 0.4254, 0.6884, 0.4495, 0.7122, 0.4431, 0.703, 0.4159, 0.703, 0.4159, 0.7122, 0.4431, 0.7209, 0.4408, 0.7113, 0.4125, 0.7209, 0.4408, 0.7267, 0.4701, 0.7178, 0.4713, 0.7122, 0.4431, 0.7122, 0.4431, 0.7178, 0.4713, 0.6934, 0.4745, 0.6884, 0.4495, 0.6884, 0.4495, 0.6934, 0.4745, 0.6601, 0.4789, 0.6559, 0.4582, 0.6559, 0.4582, 0.6601, 0.4789, 0.6267, 0.4833, 0.6234, 0.4669, 0.6234, 0.4669, 0.6267, 0.4833, 0.6023, 0.4865, 0.5997, 0.4733, 0.5997, 0.4733, 0.6023, 0.4865, 0.5934, 0.4877, 0.591, 0.4756, 0.591, 0.4756, 0.5934, 0.4877, 0.6023, 0.4865, 0.5997, 0.4733, 0.5997, 0.4733, 0.6023, 0.4865, 0.6267, 0.4833, 0.6234, 0.4669, 0.6234, 0.4669, 0.6267, 0.4833, 0.6601, 0.4789, 0.6559, 0.4582, 0.6559, 0.4582, 0.6601, 0.4789, 0.6934, 0.4745, 0.6884, 0.4495, 0.6884, 0.4495, 0.6934, 0.4745, 0.7178, 0.4713, 0.7122, 0.4431, 0.7122, 0.4431, 0.7178, 0.4713, 0.7267, 0.4701, 0.7209, 0.4408, 0.7267, 0.4701, 0.7287, 0.5, 0.7197, 0.5, 0.7178, 0.4713, 0.7178, 0.4713, 0.7197, 0.5, 0.6951, 0.5, 0.6934, 0.4745, 0.6934, 0.4745, 0.6951, 0.5, 0.6614, 0.5, 0.6601, 0.4789, 0.6601, 0.4789, 0.6614, 0.5, 0.6278, 0.5, 0.6267, 0.4833, 0.6267, 0.4833, 0.6278, 0.5, 0.6032, 0.5, 0.6023, 0.4865, 0.6023, 0.4865, 0.6032, 0.5, 0.5942, 0.5, 0.5934, 0.4877, 0.5934, 0.4877, 0.5942, 0.5, 0.6032, 0.5, 0.6023, 0.4865, 0.6023, 0.4865, 0.6032, 0.5, 0.6278, 0.5, 0.6267, 0.4833, 0.6267, 0.4833, 0.6278, 0.5, 0.6614, 0.5, 0.6601, 0.4789, 0.6601, 0.4789, 0.6614, 0.5, 0.6951, 0.5, 0.6934, 0.4745, 0.6934, 0.4745, 0.6951, 0.5, 0.7197, 0.5, 0.7178, 0.4713, 0.7178, 0.4713, 0.7197, 0.5, 0.7287, 0.5, 0.7267, 0.4701])
me_torus.materials.append(mat_chadkroeger)
me_torus.update()

# ---- objects
ob_torus = bpy.data.objects.new('Torus', me_torus)

# ---- transforms, parenting, visibility, modifiers, constraints
ob_torus.location = (0.0, 0.0, 0.0)

# ---- collection membership
scene.collection.objects.link(ob_torus)

# ---- scene / render settings (as saved in the file)
scene.frame_start = 1; scene.frame_end = 250; scene.frame_set(1)
scene.render.engine = 'BLENDER_EEVEE_NEXT'
bpy.context.view_layer.update()

# ---- added for rendering (the .blend has no active camera and no usable light): camera, sun
cam_auto = bpy.data.cameras.new('AutoCamera')
cam_auto.lens = 50.0
cam_auto.sensor_width = 36.0
cam_auto.clip_end = 1000.0
ob_auto_camera = bpy.data.objects.new('AutoCamera', cam_auto)
scene.collection.objects.link(ob_auto_camera)
ob_auto_camera.location = (2.27199, -2.72638, 1.81759)
ob_auto_camera.rotation_euler = (1.09748, -7.21219e-08, 0.694738)
scene.camera = ob_auto_camera
light_auto_sun = bpy.data.lights.new('AutoSun', 'SUN')
light_auto_sun.energy = 3.0
light_auto_sun.angle = 0.0523599
ob_auto_sun = bpy.data.objects.new('AutoSun', light_auto_sun)
scene.collection.objects.link(ob_auto_sun)
ob_auto_sun.rotation_euler = (0.872665, 0.174533, 0.523599)
bpy.context.view_layer.update()
